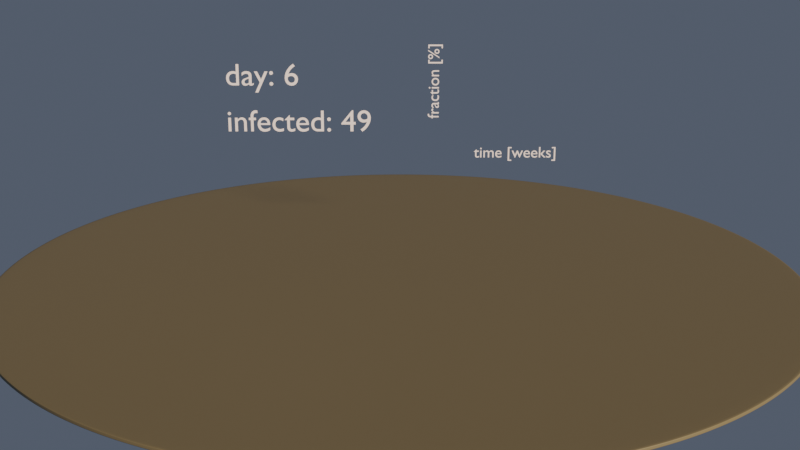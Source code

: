 # Source: virus.blend  (saved by Blender 2.82.7; exported with 4.5.12 LTS)
import bpy
from mathutils import Matrix  # noqa: F401  (used for matrix-valued properties, if any)

bpy.ops.wm.read_factory_settings(use_empty=True)
scene = bpy.context.scene
scene.name = 'Scene'

# ---- collections
col_environement = bpy.data.collections.new('Environement'); scene.collection.children.link(col_environement)
col_collection = bpy.data.collections.new('Collection'); scene.collection.children.link(col_collection)
col_object_stash = bpy.data.collections.new('object_stash'); scene.collection.children.link(col_object_stash)
col_factories = bpy.data.collections.new('factories'); scene.collection.children.link(col_factories)
col_stores = bpy.data.collections.new('stores'); scene.collection.children.link(col_stores)
col_houses = bpy.data.collections.new('houses'); scene.collection.children.link(col_houses)
col_marbles = bpy.data.collections.new('marbles'); scene.collection.children.link(col_marbles)
col_figure = bpy.data.collections.new('figure'); scene.collection.children.link(col_figure)

# ---- materials (node trees are filled in below, after node groups)
mat_material_001 = bpy.data.materials.new('Material.001')
mat_material_001.use_transparent_shadow = False
mat_beton = bpy.data.materials.new('Beton')
mat_beton.use_transparent_shadow = False
mat_material_004 = bpy.data.materials.new('Material.004')
mat_material_004.use_transparent_shadow = False
mat_brick = bpy.data.materials.new('Brick')
mat_brick.use_transparent_shadow = False
mat_roof = bpy.data.materials.new('roof')
mat_roof.use_transparent_shadow = False
mat_marble = bpy.data.materials.new('marble')
mat_marble.use_transparent_shadow = False
mat_beton_001 = bpy.data.materials.new('Beton.001')
mat_beton_001.use_transparent_shadow = False
mat_material_002 = bpy.data.materials.new('Material.002')
mat_material_002.use_transparent_shadow = False
mat_material_003 = bpy.data.materials.new('Material.003')
mat_material_003.use_transparent_shadow = False
mat_roof_001 = bpy.data.materials.new('roof.001')
mat_roof_001.use_transparent_shadow = False
mat_material = bpy.data.materials.new('Material')
mat_material.use_transparent_shadow = False

# ---- material node trees
mat_material_001.use_nodes = True; mat_material_001.node_tree.nodes.clear()
_N = mat_material_001.node_tree.nodes; _L = mat_material_001.node_tree.links
n0 = _N.new('ShaderNodeOutputMaterial'); n0.name = 'Material Output'; n0.location = (300, 300)
n1 = _N.new('ShaderNodeBsdfPrincipled'); n1.name = 'Principled BSDF'; n1.location = (10, 300)
n1.distribution = 'GGX'
n1.subsurface_method = 'BURLEY'
n1.inputs[0].default_value = (0.1807, 0.149, 0.07445, 1.0)
n1.inputs[3].default_value = 1.45
n1.inputs[27].default_value = (0.0, 0.0, 0.0, 1.0)
n1.inputs[28].default_value = 1.0
_L.new(n1.outputs[0], n0.inputs[0])
n0.is_active_output = True
mat_beton.use_nodes = True; mat_beton.node_tree.nodes.clear()
_N = mat_beton.node_tree.nodes; _L = mat_beton.node_tree.links
n0 = _N.new('ShaderNodeOutputMaterial'); n0.name = 'Material Output'; n0.location = (300, 300)
n1 = _N.new('ShaderNodeBsdfPrincipled'); n1.name = 'Principled BSDF'; n1.location = (10, 300)
n1.distribution = 'GGX'
n1.subsurface_method = 'BURLEY'
n1.inputs[0].default_value = (0.4705, 0.4705, 0.4705, 1.0)
n1.inputs[3].default_value = 1.45
n1.inputs[27].default_value = (0.0, 0.0, 0.0, 1.0)
n1.inputs[28].default_value = 1.0
_L.new(n1.outputs[0], n0.inputs[0])
n0.is_active_output = True
mat_material_004.use_nodes = True; mat_material_004.node_tree.nodes.clear()
_N = mat_material_004.node_tree.nodes; _L = mat_material_004.node_tree.links
n0 = _N.new('ShaderNodeOutputMaterial'); n0.name = 'Material Output'; n0.location = (300, 300)
n1 = _N.new('ShaderNodeBsdfPrincipled'); n1.name = 'Principled BSDF'; n1.location = (10, 300)
n1.distribution = 'GGX'
n1.subsurface_method = 'BURLEY'
n1.inputs[0].default_value = (0.6344, 0.6344, 0.6344, 1.0)
n1.inputs[3].default_value = 1.45
n1.inputs[27].default_value = (0.3844, 0.3237, 0.2494, 1.0)
n1.inputs[28].default_value = 1.0
_L.new(n1.outputs[0], n0.inputs[0])
n0.is_active_output = True
mat_brick.use_nodes = True; mat_brick.node_tree.nodes.clear()
_N = mat_brick.node_tree.nodes; _L = mat_brick.node_tree.links
n0 = _N.new('ShaderNodeOutputMaterial'); n0.name = 'Material Output'; n0.location = (300, 300)
n1 = _N.new('ShaderNodeBsdfPrincipled'); n1.name = 'Principled BSDF'; n1.location = (10, 300)
n1.distribution = 'GGX'
n1.subsurface_method = 'BURLEY'
n1.inputs[0].default_value = (0.2786, 0.06242, 0.03382, 1.0)
n1.inputs[3].default_value = 1.45
n1.inputs[27].default_value = (0.0, 0.0, 0.0, 1.0)
n1.inputs[28].default_value = 1.0
_L.new(n1.outputs[0], n0.inputs[0])
n0.is_active_output = True
mat_roof.use_nodes = True; mat_roof.node_tree.nodes.clear()
_N = mat_roof.node_tree.nodes; _L = mat_roof.node_tree.links
n0 = _N.new('ShaderNodeOutputMaterial'); n0.name = 'Material Output'; n0.location = (300, 300)
n1 = _N.new('ShaderNodeBsdfPrincipled'); n1.name = 'Principled BSDF'; n1.location = (10, 300)
n1.distribution = 'GGX'
n1.subsurface_method = 'BURLEY'
n1.inputs[0].default_value = (0.03421, 0.1329, 0.08026, 1.0)
n1.inputs[3].default_value = 1.45
n1.inputs[27].default_value = (0.0, 0.0, 0.0, 1.0)
n1.inputs[28].default_value = 1.0
_L.new(n1.outputs[0], n0.inputs[0])
n0.is_active_output = True
mat_marble.use_nodes = True; mat_marble.node_tree.nodes.clear()
_N = mat_marble.node_tree.nodes; _L = mat_marble.node_tree.links
n0 = _N.new('ShaderNodeMixShader'); n0.name = 'Mix Shader'; n0.location = (101, 294)
n0.inputs[0].default_value = 0.0
n1 = _N.new('ShaderNodeBsdfPrincipled'); n1.name = 'Principled BSDF'; n1.location = (-475, 327)
n1.distribution = 'GGX'
n1.subsurface_method = 'BURLEY'
n1.inputs[0].default_value = (0.8, 0.6324, 0.0, 1.0)
n1.inputs[3].default_value = 1.45
n1.inputs[27].default_value = (0.0, 0.0, 0.0, 1.0)
n1.inputs[28].default_value = 1.0
n2 = _N.new('ShaderNodeBsdfPrincipled'); n2.name = 'Principled BSDF.001'; n2.location = (-206, 211)
n2.distribution = 'GGX'
n2.subsurface_method = 'BURLEY'
n2.inputs[0].default_value = (0.8, 0.002377, 0.0, 1.0)
n2.inputs[3].default_value = 1.45
n2.inputs[27].default_value = (0.0, 0.0, 0.0, 1.0)
n2.inputs[28].default_value = 1.0
n3 = _N.new('ShaderNodeOutputMaterial'); n3.name = 'Material Output'; n3.location = (657, 320)
n4 = _N.new('ShaderNodeMixShader'); n4.name = 'Mix Shader.001'; n4.location = (402, 312)
n4.inputs[0].default_value = 0.0
n5 = _N.new('ShaderNodeBsdfPrincipled'); n5.name = 'Principled BSDF.002'; n5.location = (71, 120)
n5.distribution = 'GGX'
n5.subsurface_method = 'BURLEY'
n5.inputs[0].default_value = (0.004766, 0.02154, 0.8, 1.0)
n5.inputs[3].default_value = 1.45
n5.inputs[27].default_value = (0.0, 0.0, 0.0, 1.0)
n5.inputs[28].default_value = 1.0
_L.new(n1.outputs[0], n0.inputs[1])
_L.new(n0.outputs[0], n4.inputs[1])
_L.new(n2.outputs[0], n0.inputs[2])
_L.new(n4.outputs[0], n3.inputs[0])
_L.new(n5.outputs[0], n4.inputs[2])
n3.is_active_output = True
mat_beton_001.use_nodes = True; mat_beton_001.node_tree.nodes.clear()
_N = mat_beton_001.node_tree.nodes; _L = mat_beton_001.node_tree.links
n0 = _N.new('ShaderNodeOutputMaterial'); n0.name = 'Material Output'; n0.location = (300, 300)
n1 = _N.new('ShaderNodeBsdfPrincipled'); n1.name = 'Principled BSDF'; n1.location = (10, 300)
n1.distribution = 'GGX'
n1.subsurface_method = 'BURLEY'
n1.inputs[0].default_value = (0.4705, 0.4705, 0.4705, 1.0)
n1.inputs[3].default_value = 1.45
n1.inputs[27].default_value = (0.0, 0.0, 0.0, 1.0)
n1.inputs[28].default_value = 1.0
_L.new(n1.outputs[0], n0.inputs[0])
n0.is_active_output = True
mat_material_002.use_nodes = True; mat_material_002.node_tree.nodes.clear()
_N = mat_material_002.node_tree.nodes; _L = mat_material_002.node_tree.links
n0 = _N.new('ShaderNodeOutputMaterial'); n0.name = 'Material Output'; n0.location = (300, 300)
n1 = _N.new('ShaderNodeBsdfPrincipled'); n1.name = 'Principled BSDF'; n1.location = (10, 300)
n1.distribution = 'GGX'
n1.subsurface_method = 'BURLEY'
n1.inputs[0].default_value = (0.06972, 0.0993, 0.1697, 1.0)
n1.inputs[2].default_value = 0.0
n1.inputs[3].default_value = 1.45
n1.inputs[27].default_value = (0.0, 0.0, 0.0, 1.0)
n1.inputs[28].default_value = 1.0
_L.new(n1.outputs[0], n0.inputs[0])
n0.is_active_output = True
mat_material_003.use_nodes = True; mat_material_003.node_tree.nodes.clear()
_N = mat_material_003.node_tree.nodes; _L = mat_material_003.node_tree.links
n0 = _N.new('ShaderNodeOutputMaterial'); n0.name = 'Material Output'; n0.location = (300, 300)
n1 = _N.new('ShaderNodeBsdfPrincipled'); n1.name = 'Principled BSDF'; n1.location = (10, 300)
n1.distribution = 'GGX'
n1.subsurface_method = 'BURLEY'
n1.inputs[3].default_value = 1.45
n1.inputs[27].default_value = (0.5312, 0.5312, 0.5312, 1.0)
n1.inputs[28].default_value = 1.0
_L.new(n1.outputs[0], n0.inputs[0])
n0.is_active_output = True
mat_roof_001.use_nodes = True; mat_roof_001.node_tree.nodes.clear()
_N = mat_roof_001.node_tree.nodes; _L = mat_roof_001.node_tree.links
n0 = _N.new('ShaderNodeOutputMaterial'); n0.name = 'Material Output'; n0.location = (300, 300)
n1 = _N.new('ShaderNodeBsdfPrincipled'); n1.name = 'Principled BSDF'; n1.location = (10, 300)
n1.distribution = 'GGX'
n1.subsurface_method = 'BURLEY'
n1.inputs[0].default_value = (0.6422, 0.2051, 0.01186, 1.0)
n1.inputs[3].default_value = 1.45
n1.inputs[27].default_value = (0.0, 0.0, 0.0, 1.0)
n1.inputs[28].default_value = 1.0
_L.new(n1.outputs[0], n0.inputs[0])
n0.is_active_output = True
mat_material.use_nodes = True; mat_material.node_tree.nodes.clear()
_N = mat_material.node_tree.nodes; _L = mat_material.node_tree.links
n0 = _N.new('ShaderNodeOutputMaterial'); n0.name = 'Material Output'; n0.location = (300, 300)
n1 = _N.new('ShaderNodeBsdfPrincipled'); n1.name = 'Principled BSDF'; n1.location = (10, 300)
n1.distribution = 'GGX'
n1.subsurface_method = 'BURLEY'
n1.inputs[0].default_value = (0.8, 0.02953, 0.02423, 1.0)
n1.inputs[2].default_value = 0.0
n1.inputs[3].default_value = 1.45
n1.inputs[27].default_value = (0.3032, 0.01366, 0.0114, 1.0)
n1.inputs[28].default_value = 1.0
_L.new(n1.outputs[0], n0.inputs[0])
n0.is_active_output = True

# ---- world
world_world = bpy.data.worlds.new('World'); scene.world = world_world
world_world.use_nodes = True; world_world.node_tree.nodes.clear()
_N = world_world.node_tree.nodes; _L = world_world.node_tree.links
n0 = _N.new('ShaderNodeOutputWorld'); n0.name = 'World Output'; n0.location = (300, 300)
n1 = _N.new('ShaderNodeBackground'); n1.name = 'Background'; n1.location = (10, 300)
n1.inputs[0].default_value = (0.06909, 0.08592, 0.1178, 1.0)
_L.new(n1.outputs[0], n0.inputs[0])
n0.is_active_output = True
world_world.color = (0.05088, 0.05088, 0.05088)
world_world.use_sun_shadow = False
world_world.sun_shadow_jitter_overblur = 0.0

# ---- cameras
cam_camera = bpy.data.cameras.new('Camera')
cam_camera.lens = 49.0
cam_camera.ortho_scale = 7.314

# ---- lights
light_light = bpy.data.lights.new('Light', 'SUN')
light_light.color = (1.0, 0.7745, 0.6366)
light_light.transmission_factor = 0.0
light_light.angle = 0.08727
light_light.energy = 5.0
light_light.shadow_soft_size = 0.1
light_light.shadow_cascade_max_distance = 1000.0

# ---- meshes
me_circle_005 = bpy.data.meshes.new('Circle.005')
me_circle_005.from_pydata([(-5.822e-05, 79.46, 0.0), (-7.788, 79.08, 0.0), (-15.5, 77.93, 0.0), (-23.07, 76.04, 0.0), (-30.41, 73.41, 0.0), (-37.46, 70.08, 0.0), (-44.14, 66.07, 0.0), (-50.41, 61.42, 0.0), (-56.19, 56.19, 0.0), (-61.42, 50.41, 0.0), (-66.07, 44.14, 0.0), (-70.08, 37.46, 0.0), (-73.41, 30.41, 0.0), (-76.04, 23.07, 0.0), (-77.93, 15.5, 0.0), (-79.08, 7.788, 0.0), (-79.46, -1.581e-05, 0.0), (-79.08, -7.788, 0.0), (-77.93, -15.5, 0.0), (-76.04, -23.07, 0.0), (-73.41, -30.41, 0.0), (-70.08, -37.46, 0.0), (-66.07, -44.14, 0.0), (-61.42, -50.41, 0.0), (-56.19, -56.19, 0.0), (-50.41, -61.42, 0.0), (-44.14, -66.07, 0.0), (-37.46, -70.08, 0.0), (-30.41, -73.41, 0.0), (-23.07, -76.04, 0.0), (-15.5, -77.93, 0.0), (-7.788, -79.08, 0.0), (6.32e-06, -79.46, 0.0), (7.788, -79.08, 0.0), (15.5, -77.93, 0.0), (23.07, -76.04, 0.0), (30.41, -73.41, 0.0), (37.46, -70.08, 0.0), (44.14, -66.07, 0.0), (50.41, -61.42, 0.0), (56.19, -56.19, 0.0), (61.42, -50.41, 0.0), (66.07, -44.14, 0.0), (70.08, -37.46, 0.0), (73.41, -30.41, 0.0), (76.04, -23.07, 0.0), (77.93, -15.5, 0.0), (79.08, -7.788, 0.0), (79.46, -3.97e-05, 0.0), (79.08, 7.788, 0.0), (77.93, 15.5, 0.0), (76.04, 23.07, 0.0), (73.41, 30.41, 0.0), (70.08, 37.46, 0.0), (66.07, 44.14, 0.0), (61.42, 50.41, 0.0), (56.19, 56.19, 0.0), (50.41, 61.42, 0.0), (44.14, 66.07, 0.0), (37.46, 70.08, 0.0), (30.41, 73.41, 0.0), (23.07, 76.04, 0.0), (15.5, 77.93, 0.0), (7.789, 79.08, 0.0), (-5.765e-05, 80.0, -1.47), (-7.841, 79.61, -1.47), (-15.61, 78.46, -1.47), (-23.22, 76.56, -1.47), (-30.61, 73.91, -1.47), (-37.71, 70.55, -1.47), (-44.45, 66.52, -1.47), (-50.75, 61.84, -1.47), (-56.57, 56.57, -1.47), (-61.84, 50.75, -1.47), (-66.52, 44.45, -1.47), (-70.55, 37.71, -1.47), (-73.91, 30.61, -1.47), (-76.56, 23.22, -1.47), (-78.46, 15.61, -1.47), (-79.61, 7.841, -1.47), (-80.0, -1.589e-05, -1.47), (-79.61, -7.841, -1.47), (-78.46, -15.61, -1.47), (-76.56, -23.22, -1.47), (-73.91, -30.61, -1.47), (-70.55, -37.71, -1.47), (-66.52, -44.45, -1.47), (-61.84, -50.75, -1.47), (-56.57, -56.57, -1.47), (-50.75, -61.84, -1.47), (-44.45, -66.52, -1.47), (-37.71, -70.55, -1.47), (-30.61, -73.91, -1.47), (-23.22, -76.56, -1.47), (-15.61, -78.46, -1.47), (-7.841, -79.61, -1.47), (6.569e-06, -80.0, -1.47), (7.841, -79.61, -1.47), (15.61, -78.46, -1.47), (23.22, -76.56, -1.47), (30.61, -73.91, -1.47), (37.71, -70.55, -1.47), (44.45, -66.52, -1.47), (50.75, -61.84, -1.47), (56.57, -56.57, -1.47), (61.84, -50.75, -1.47), (66.52, -44.45, -1.47), (70.55, -37.71, -1.47), (73.91, -30.61, -1.47), (76.56, -23.22, -1.47), (78.46, -15.61, -1.47), (79.61, -7.841, -1.47), (80.0, -4.005e-05, -1.47), (79.61, 7.841, -1.47), (78.46, 15.61, -1.47), (76.56, 23.22, -1.47), (73.91, 30.61, -1.47), (70.55, 37.71, -1.47), (66.52, 44.45, -1.47), (61.84, 50.75, -1.47), (56.57, 56.57, -1.47), (50.75, 61.84, -1.47), (44.45, 66.52, -1.47), (37.71, 70.55, -1.47), (30.61, 73.91, -1.47), (23.22, 76.56, -1.47), (15.61, 78.46, -1.47), (7.842, 79.61, -1.47), (-5.765e-05, 80.0, -0.2757), (7.842, 79.61, -0.2757), (44.45, -66.52, -0.2757), (37.71, -70.55, -0.2757), (-73.91, 30.61, -0.2757), (-70.55, 37.71, -0.2757), (50.75, -61.84, -0.2757), (-76.56, 23.22, -0.2757), (56.57, -56.57, -0.2757), (-78.46, 15.61, -0.2757), (61.84, -50.75, -0.2757), (-79.61, 7.841, -0.2757), (66.52, -44.45, -0.2757), (-80.0, -1.589e-05, -0.2757), (70.55, -37.71, -0.2757), (-79.61, -7.841, -0.2757), (73.91, -30.61, -0.2757), (-78.46, -15.61, -0.2757), (76.56, -23.22, -0.2757), (-76.56, -23.22, -0.2757), (78.46, -15.61, -0.2757), (-73.91, -30.61, -0.2757), (79.61, -7.841, -0.2757), (-70.55, -37.71, -0.2757), (80.0, -4.005e-05, -0.2757), (-66.52, -44.45, -0.2757), (79.61, 7.841, -0.2757), (-61.84, -50.75, -0.2757), (78.46, 15.61, -0.2757), (-56.57, -56.57, -0.2757), (76.56, 23.22, -0.2757), (-50.75, -61.84, -0.2757), (73.91, 30.61, -0.2757), (-44.45, -66.52, -0.2757), (70.55, 37.71, -0.2757), (-37.71, -70.55, -0.2757), (-7.841, 79.61, -0.2757), (66.52, 44.45, -0.2757), (-30.61, -73.91, -0.2757), (-15.61, 78.46, -0.2757), (61.84, 50.75, -0.2757), (-23.22, -76.56, -0.2757), (-23.22, 76.56, -0.2757), (56.57, 56.57, -0.2757), (-15.61, -78.46, -0.2757), (-30.61, 73.91, -0.2757), (50.75, 61.84, -0.2757), (-7.841, -79.61, -0.2757), (-37.71, 70.55, -0.2757), (44.45, 66.52, -0.2757), (6.569e-06, -80.0, -0.2757), (-44.45, 66.52, -0.2757), (37.71, 70.55, -0.2757), (7.841, -79.61, -0.2757), (-50.75, 61.84, -0.2757), (30.61, 73.91, -0.2757), (15.61, -78.46, -0.2757), (-56.57, 56.57, -0.2757), (23.22, 76.56, -0.2757), (23.22, -76.56, -0.2757), (-61.84, 50.75, -0.2757), (15.61, 78.46, -0.2757), (30.61, -73.91, -0.2757), (-66.52, 44.45, -0.2757), (-5.765e-05, 80.0, -1.263), (44.45, -66.52, -1.263), (-73.91, 30.61, -1.263), (50.75, -61.84, -1.263), (-76.56, 23.22, -1.263), (56.57, -56.57, -1.263), (-78.46, 15.61, -1.263), (61.84, -50.75, -1.263), (-79.61, 7.841, -1.263), (66.52, -44.45, -1.263), (-80.0, -1.589e-05, -1.263), (70.55, -37.71, -1.263), (-79.61, -7.841, -1.263), (73.91, -30.61, -1.263), (-78.46, -15.61, -1.263), (76.56, -23.22, -1.263), (-76.56, -23.22, -1.263), (78.46, -15.61, -1.263), (-73.91, -30.61, -1.263), (79.61, -7.841, -1.263), (-70.55, -37.71, -1.263), (80.0, -4.005e-05, -1.263), (-66.52, -44.45, -1.263), (79.61, 7.841, -1.263), (-61.84, -50.75, -1.263), (78.46, 15.61, -1.263), (-56.57, -56.57, -1.263), (76.56, 23.22, -1.263), (-50.75, -61.84, -1.263), (73.91, 30.61, -1.263), (-44.45, -66.52, -1.263), (70.55, 37.71, -1.263), (-37.71, -70.55, -1.263), (-7.841, 79.61, -1.263), (66.52, 44.45, -1.263), (-30.61, -73.91, -1.263), (-15.61, 78.46, -1.263), (61.84, 50.75, -1.263), (-23.22, -76.56, -1.263), (-23.22, 76.56, -1.263), (56.57, 56.57, -1.263), (-15.61, -78.46, -1.263), (-30.61, 73.91, -1.263), (50.75, 61.84, -1.263), (-7.841, -79.61, -1.263), (-37.71, 70.55, -1.263), (44.45, 66.52, -1.263), (6.569e-06, -80.0, -1.263), (-44.45, 66.52, -1.263), (37.71, 70.55, -1.263), (7.841, -79.61, -1.263), (-50.75, 61.84, -1.263), (30.61, 73.91, -1.263), (15.61, -78.46, -1.263), (-56.57, 56.57, -1.263), (23.22, 76.56, -1.263), (23.22, -76.56, -1.263), (-61.84, 50.75, -1.263), (15.61, 78.46, -1.263), (30.61, -73.91, -1.263), (-66.52, 44.45, -1.263), (7.842, 79.61, -1.263), (37.71, -70.55, -1.263), (-70.55, 37.71, -1.263), (-7.841, 79.61, 0.0), (-5.765e-05, 80.0, 0.0), (-15.61, 78.46, 0.0), (-23.22, 76.56, 0.0), (-30.61, 73.91, 0.0), (-37.71, 70.55, 0.0), (-44.45, 66.52, 0.0), (-50.75, 61.84, 0.0), (-56.57, 56.57, 0.0), (-61.84, 50.75, 0.0), (-66.52, 44.45, 0.0), (-70.55, 37.71, 0.0), (-73.91, 30.61, 0.0), (-76.56, 23.22, 0.0), (-78.46, 15.61, 0.0), (-79.61, 7.841, 0.0), (-80.0, -1.589e-05, 0.0), (-79.61, -7.841, 0.0), (-78.46, -15.61, 0.0), (-76.56, -23.22, 0.0), (-73.91, -30.61, 0.0), (-70.55, -37.71, 0.0), (-66.52, -44.45, 0.0), (-61.84, -50.75, 0.0), (-56.57, -56.57, 0.0), (-50.75, -61.84, 0.0), (-44.45, -66.52, 0.0), (-37.71, -70.55, 0.0), (-30.61, -73.91, 0.0), (-23.22, -76.56, 0.0), (-15.61, -78.46, 0.0), (-7.841, -79.61, 0.0), (6.569e-06, -80.0, 0.0), (7.841, -79.61, 0.0), (15.61, -78.46, 0.0), (23.22, -76.56, 0.0), (30.61, -73.91, 0.0), (37.71, -70.55, 0.0), (44.45, -66.52, 0.0), (50.75, -61.84, 0.0), (56.57, -56.57, 0.0), (61.84, -50.75, 0.0), (66.52, -44.45, 0.0), (70.55, -37.71, 0.0), (73.91, -30.61, 0.0), (76.56, -23.22, 0.0), (78.46, -15.61, 0.0), (79.61, -7.841, 0.0), (80.0, -4.005e-05, 0.0), (79.61, 7.841, 0.0), (78.46, 15.61, 0.0), (76.56, 23.22, 0.0), (73.91, 30.61, 0.0), (70.55, 37.71, 0.0), (66.52, 44.45, 0.0), (61.84, 50.75, 0.0), (56.57, 56.57, 0.0), (50.75, 61.84, 0.0), (44.45, 66.52, 0.0), (37.71, 70.55, 0.0), (30.61, 73.91, 0.0), (23.22, 76.56, 0.0), (15.61, 78.46, 0.0), (7.842, 79.61, 0.0)], [], [(0, 63, 62, 61, 60, 59, 58, 57, 56, 55, 54, 53, 52, 51, 50, 49, 48, 47, 46, 45, 44, 43, 42, 41, 40, 39, 38, 37, 36, 35, 34, 33, 32, 31, 30, 29, 28, 27, 26, 25, 24, 23, 22, 21, 20, 19, 18, 17, 16, 15, 14, 13, 12, 11, 10, 9, 8, 7, 6, 5, 4, 3, 2, 1), (64, 65, 66, 67, 68, 69, 70, 71, 72, 73, 74, 75, 76, 77, 78, 79, 80, 81, 82, 83, 84, 85, 86, 87, 88, 89, 90, 91, 92, 93, 94, 95, 96, 97, 98, 99, 100, 101, 102, 103, 104, 105, 106, 107, 108, 109, 110, 111, 112, 113, 114, 115, 116, 117, 118, 119, 120, 121, 122, 123, 124, 125, 126, 127), (253, 192, 64, 127), (254, 193, 102, 101), (255, 194, 76, 75), (193, 195, 103, 102), (194, 196, 77, 76), (195, 197, 104, 103), (196, 198, 78, 77), (197, 199, 105, 104), (198, 200, 79, 78), (199, 201, 106, 105), (200, 202, 80, 79), (201, 203, 107, 106), (202, 204, 81, 80), (203, 205, 108, 107), (204, 206, 82, 81), (205, 207, 109, 108), (206, 208, 83, 82), (207, 209, 110, 109), (208, 210, 84, 83), (209, 211, 111, 110), (210, 212, 85, 84), (211, 213, 112, 111), (212, 214, 86, 85), (213, 215, 113, 112), (214, 216, 87, 86), (215, 217, 114, 113), (216, 218, 88, 87), (217, 219, 115, 114), (218, 220, 89, 88), (219, 221, 116, 115), (220, 222, 90, 89), (221, 223, 117, 116), (222, 224, 91, 90), (192, 225, 65, 64), (223, 226, 118, 117), (224, 227, 92, 91), (225, 228, 66, 65), (226, 229, 119, 118), (227, 230, 93, 92), (228, 231, 67, 66), (229, 232, 120, 119), (230, 233, 94, 93), (231, 234, 68, 67), (232, 235, 121, 120), (233, 236, 95, 94), (234, 237, 69, 68), (235, 238, 122, 121), (236, 239, 96, 95), (237, 240, 70, 69), (238, 241, 123, 122), (239, 242, 97, 96), (240, 243, 71, 70), (241, 244, 124, 123), (242, 245, 98, 97), (243, 246, 72, 71), (244, 247, 125, 124), (245, 248, 99, 98), (246, 249, 73, 72), (247, 250, 126, 125), (248, 251, 100, 99), (249, 252, 74, 73), (250, 253, 127, 126), (251, 254, 101, 100), (252, 255, 75, 74), (266, 267, 133, 191), (292, 293, 131, 190), (318, 319, 129, 189), (265, 266, 191, 188), (291, 292, 190, 187), (317, 318, 189, 186), (264, 265, 188, 185), (290, 291, 187, 184), (316, 317, 186, 183), (263, 264, 185, 182), (289, 290, 184, 181), (315, 316, 183, 180), (262, 263, 182, 179), (288, 289, 181, 178), (314, 315, 180, 177), (261, 262, 179, 176), (287, 288, 178, 175), (313, 314, 177, 174), (260, 261, 176, 173), (286, 287, 175, 172), (312, 313, 174, 171), (259, 260, 173, 170), (285, 286, 172, 169), (311, 312, 171, 168), (258, 259, 170, 167), (284, 285, 169, 166), (310, 311, 168, 165), (256, 258, 167, 164), (283, 284, 166, 163), (309, 310, 165, 162), (257, 256, 164, 128), (282, 283, 163, 161), (308, 309, 162, 160), (281, 282, 161, 159), (307, 308, 160, 158), (280, 281, 159, 157), (306, 307, 158, 156), (279, 280, 157, 155), (305, 306, 156, 154), (278, 279, 155, 153), (304, 305, 154, 152), (277, 278, 153, 151), (303, 304, 152, 150), (276, 277, 151, 149), (302, 303, 150, 148), (275, 276, 149, 147), (301, 302, 148, 146), (274, 275, 147, 145), (300, 301, 146, 144), (273, 274, 145, 143), (299, 300, 144, 142), (272, 273, 143, 141), (298, 299, 142, 140), (271, 272, 141, 139), (297, 298, 140, 138), (270, 271, 139, 137), (296, 297, 138, 136), (269, 270, 137, 135), (295, 296, 136, 134), (268, 269, 135, 132), (294, 295, 134, 130), (267, 268, 132, 133), (293, 294, 130, 131), (319, 257, 128, 129), (191, 133, 255, 252), (190, 131, 254, 251), (189, 129, 253, 250), (188, 191, 252, 249), (187, 190, 251, 248), (186, 189, 250, 247), (185, 188, 249, 246), (184, 187, 248, 245), (183, 186, 247, 244), (182, 185, 246, 243), (181, 184, 245, 242), (180, 183, 244, 241), (179, 182, 243, 240), (178, 181, 242, 239), (177, 180, 241, 238), (176, 179, 240, 237), (175, 178, 239, 236), (174, 177, 238, 235), (173, 176, 237, 234), (172, 175, 236, 233), (171, 174, 235, 232), (170, 173, 234, 231), (169, 172, 233, 230), (168, 171, 232, 229), (167, 170, 231, 228), (166, 169, 230, 227), (165, 168, 229, 226), (164, 167, 228, 225), (163, 166, 227, 224), (162, 165, 226, 223), (128, 164, 225, 192), (161, 163, 224, 222), (160, 162, 223, 221), (159, 161, 222, 220), (158, 160, 221, 219), (157, 159, 220, 218), (156, 158, 219, 217), (155, 157, 218, 216), (154, 156, 217, 215), (153, 155, 216, 214), (152, 154, 215, 213), (151, 153, 214, 212), (150, 152, 213, 211), (149, 151, 212, 210), (148, 150, 211, 209), (147, 149, 210, 208), (146, 148, 209, 207), (145, 147, 208, 206), (144, 146, 207, 205), (143, 145, 206, 204), (142, 144, 205, 203), (141, 143, 204, 202), (140, 142, 203, 201), (139, 141, 202, 200), (138, 140, 201, 199), (137, 139, 200, 198), (136, 138, 199, 197), (135, 137, 198, 196), (134, 136, 197, 195), (132, 135, 196, 194), (130, 134, 195, 193), (133, 132, 194, 255), (131, 130, 193, 254), (129, 128, 192, 253), (0, 1, 256, 257), (1, 2, 258, 256), (2, 3, 259, 258), (3, 4, 260, 259), (4, 5, 261, 260), (5, 6, 262, 261), (6, 7, 263, 262), (7, 8, 264, 263), (8, 9, 265, 264), (9, 10, 266, 265), (10, 11, 267, 266), (11, 12, 268, 267), (12, 13, 269, 268), (13, 14, 270, 269), (14, 15, 271, 270), (15, 16, 272, 271), (16, 17, 273, 272), (17, 18, 274, 273), (18, 19, 275, 274), (19, 20, 276, 275), (20, 21, 277, 276), (21, 22, 278, 277), (22, 23, 279, 278), (23, 24, 280, 279), (24, 25, 281, 280), (25, 26, 282, 281), (26, 27, 283, 282), (27, 28, 284, 283), (28, 29, 285, 284), (29, 30, 286, 285), (30, 31, 287, 286), (31, 32, 288, 287), (32, 33, 289, 288), (33, 34, 290, 289), (34, 35, 291, 290), (35, 36, 292, 291), (36, 37, 293, 292), (37, 38, 294, 293), (38, 39, 295, 294), (39, 40, 296, 295), (40, 41, 297, 296), (41, 42, 298, 297), (42, 43, 299, 298), (43, 44, 300, 299), (44, 45, 301, 300), (45, 46, 302, 301), (46, 47, 303, 302), (47, 48, 304, 303), (48, 49, 305, 304), (49, 50, 306, 305), (50, 51, 307, 306), (51, 52, 308, 307), (52, 53, 309, 308), (53, 54, 310, 309), (54, 55, 311, 310), (55, 56, 312, 311), (56, 57, 313, 312), (57, 58, 314, 313), (58, 59, 315, 314), (59, 60, 316, 315), (60, 61, 317, 316), (61, 62, 318, 317), (62, 63, 319, 318), (63, 0, 257, 319)])
me_circle_005.polygons.foreach_set('use_smooth', [True] * 258)
_uv = me_circle_005.uv_layers.new(name='UVMap')
_uv.uv.foreach_set('vector', [0.5, 0.9966, 0.5487, 0.9942, 0.5969, 0.9871, 0.6442, 0.9752, 0.69, 0.9588, 0.7341, 0.938, 0.7759, 0.9129, 0.8151, 0.8839, 0.8512, 0.8512, 0.8839, 0.815, 0.9129, 0.7759, 0.938, 0.7341, 0.9588, 0.69, 0.9752, 0.6442, 0.9871, 0.5969, 0.9942, 0.5487, 0.9966, 0.5, 0.9942, 0.4513, 0.9871, 0.4031, 0.9752, 0.3558, 0.9588, 0.31, 0.938, 0.2659, 0.9129, 0.2241, 0.8839, 0.185, 0.8512, 0.1488, 0.8151, 0.1161, 0.7759, 0.08708, 0.7341, 0.06202, 0.69, 0.04119, 0.6442, 0.02477, 0.5969, 0.01293, 0.5487, 0.005775, 0.5, 0.003384, 0.4513, 0.005775, 0.4031, 0.01293, 0.3558, 0.02477, 0.31, 0.04119, 0.2659, 0.06202, 0.2241, 0.08708, 0.185, 0.1161, 0.1488, 0.1488, 0.1161, 0.185, 0.08708, 0.2241, 0.06202, 0.2659, 0.04119, 0.31, 0.02477, 0.3558, 0.01293, 0.4031, 0.005775, 0.4513, 0.003384, 0.5, 0.005775, 0.5487, 0.01293, 0.5969, 0.02477, 0.6442, 0.04119, 0.69, 0.06202, 0.7341, 0.08708, 0.7759, 0.1161, 0.815, 0.1488, 0.8512, 0.185, 0.8839, 0.2241, 0.9129, 0.2659, 0.938, 0.31, 0.9588, 0.3558, 0.9752, 0.4031, 0.9871, 0.4513, 0.9942, 0.5, 1.0, 0.451, 0.9976, 0.4025, 0.9904, 0.3549, 0.9785, 0.3087, 0.9619, 0.2643, 0.941, 0.2222, 0.9157, 0.1828, 0.8865, 0.1464, 0.8536, 0.1135, 0.8172, 0.08427, 0.7778, 0.05904, 0.7357, 0.03806, 0.6913, 0.02153, 0.6451, 0.009607, 0.5975, 0.002408, 0.549, 0.0, 0.5, 0.002408, 0.451, 0.009607, 0.4025, 0.02153, 0.3549, 0.03806, 0.3087, 0.05904, 0.2643, 0.08427, 0.2222, 0.1135, 0.1828, 0.1464, 0.1464, 0.1828, 0.1135, 0.2222, 0.08427, 0.2643, 0.05904, 0.3087, 0.03806, 0.3549, 0.02153, 0.4025, 0.009607, 0.451, 0.002408, 0.5, 0.0, 0.549, 0.002408, 0.5975, 0.009607, 0.6451, 0.02153, 0.6913, 0.03806, 0.7357, 0.05904, 0.7778, 0.08427, 0.8172, 0.1135, 0.8536, 0.1464, 0.8865, 0.1828, 0.9157, 0.2222, 0.941, 0.2643, 0.9619, 0.3087, 0.9785, 0.3549, 0.9904, 0.4025, 0.9976, 0.451, 1.0, 0.5, 0.9976, 0.549, 0.9904, 0.5975, 0.9785, 0.6451, 0.9619, 0.6913, 0.941, 0.7357, 0.9157, 0.7778, 0.8865, 0.8172, 0.8536, 0.8536, 0.8172, 0.8865, 0.7778, 0.9157, 0.7357, 0.941, 0.6913, 0.9619, 0.6451, 0.9785, 0.5975, 0.9904, 0.549, 0.9976, 0.549, 0.9976, 0.5, 1.0, 0.5, 1.0, 0.549, 0.9976, 0.7357, 0.05904, 0.7778, 0.08427, 0.7778, 0.08427, 0.7357, 0.05904, 0.05904, 0.7357, 0.03806, 0.6913, 0.03806, 0.6913, 0.05904, 0.7357, 0.7778, 0.08427, 0.8172, 0.1135, 0.8172, 0.1135, 0.7778, 0.08427, 0.03806, 0.6913, 0.02153, 0.6451, 0.02153, 0.6451, 0.03806, 0.6913, 0.8172, 0.1135, 0.8536, 0.1464, 0.8536, 0.1464, 0.8172, 0.1135, 0.02153, 0.6451, 0.009607, 0.5975, 0.009607, 0.5975, 0.02153, 0.6451, 0.8536, 0.1464, 0.8865, 0.1828, 0.8865, 0.1828, 0.8536, 0.1464, 0.009607, 0.5975, 0.002408, 0.549, 0.002408, 0.549, 0.009607, 0.5975, 0.8865, 0.1828, 0.9157, 0.2222, 0.9157, 0.2222, 0.8865, 0.1828, 0.002408, 0.549, 0.0, 0.5, 0.0, 0.5, 0.002408, 0.549, 0.9157, 0.2222, 0.941, 0.2643, 0.941, 0.2643, 0.9157, 0.2222, 0.0, 0.5, 0.002408, 0.451, 0.002408, 0.451, 0.0, 0.5, 0.941, 0.2643, 0.9619, 0.3087, 0.9619, 0.3087, 0.941, 0.2643, 0.002408, 0.451, 0.009607, 0.4025, 0.009607, 0.4025, 0.002408, 0.451, 0.9619, 0.3087, 0.9785, 0.3549, 0.9785, 0.3549, 0.9619, 0.3087, 0.009607, 0.4025, 0.02153, 0.3549, 0.02153, 0.3549, 0.009607, 0.4025, 0.9785, 0.3549, 0.9904, 0.4025, 0.9904, 0.4025, 0.9785, 0.3549, 0.02153, 0.3549, 0.03806, 0.3087, 0.03806, 0.3087, 0.02153, 0.3549, 0.9904, 0.4025, 0.9976, 0.451, 0.9976, 0.451, 0.9904, 0.4025, 0.03806, 0.3087, 0.05904, 0.2643, 0.05904, 0.2643, 0.03806, 0.3087, 0.9976, 0.451, 1.0, 0.5, 1.0, 0.5, 0.9976, 0.451, 0.05904, 0.2643, 0.08427, 0.2222, 0.08427, 0.2222, 0.05904, 0.2643, 1.0, 0.5, 0.9976, 0.549, 0.9976, 0.549, 1.0, 0.5, 0.08427, 0.2222, 0.1135, 0.1828, 0.1135, 0.1828, 0.08427, 0.2222, 0.9976, 0.549, 0.9904, 0.5975, 0.9904, 0.5975, 0.9976, 0.549, 0.1135, 0.1828, 0.1464, 0.1464, 0.1464, 0.1464, 0.1135, 0.1828, 0.9904, 0.5975, 0.9785, 0.6451, 0.9785, 0.6451, 0.9904, 0.5975, 0.1464, 0.1464, 0.1828, 0.1135, 0.1828, 0.1135, 0.1464, 0.1464, 0.9785, 0.6451, 0.9619, 0.6913, 0.9619, 0.6913, 0.9785, 0.6451, 0.1828, 0.1135, 0.2222, 0.08427, 0.2222, 0.08427, 0.1828, 0.1135, 0.9619, 0.6913, 0.941, 0.7357, 0.941, 0.7357, 0.9619, 0.6913, 0.2222, 0.08427, 0.2643, 0.05904, 0.2643, 0.05904, 0.2222, 0.08427, 0.5, 1.0, 0.451, 0.9976, 0.451, 0.9976, 0.5, 1.0, 0.941, 0.7357, 0.9157, 0.7778, 0.9157, 0.7778, 0.941, 0.7357, 0.2643, 0.05904, 0.3087, 0.03806, 0.3087, 0.03806, 0.2643, 0.05904, 0.451, 0.9976, 0.4025, 0.9904, 0.4025, 0.9904, 0.451, 0.9976, 0.9157, 0.7778, 0.8865, 0.8172, 0.8865, 0.8172, 0.9157, 0.7778, 0.3087, 0.03806, 0.3549, 0.02153, 0.3549, 0.02153, 0.3087, 0.03806, 0.4025, 0.9904, 0.3549, 0.9785, 0.3549, 0.9785, 0.4025, 0.9904, 0.8865, 0.8172, 0.8536, 0.8536, 0.8536, 0.8536, 0.8865, 0.8172, 0.3549, 0.02153, 0.4025, 0.009607, 0.4025, 0.009607, 0.3549, 0.02153, 0.3549, 0.9785, 0.3087, 0.9619, 0.3087, 0.9619, 0.3549, 0.9785, 0.8536, 0.8536, 0.8172, 0.8865, 0.8172, 0.8865, 0.8536, 0.8536, 0.4025, 0.009607, 0.451, 0.002408, 0.451, 0.002408, 0.4025, 0.009607, 0.3087, 0.9619, 0.2643, 0.941, 0.2643, 0.941, 0.3087, 0.9619, 0.8172, 0.8865, 0.7778, 0.9157, 0.7778, 0.9157, 0.8172, 0.8865, 0.451, 0.002408, 0.5, 0.0, 0.5, 0.0, 0.451, 0.002408, 0.2643, 0.941, 0.2222, 0.9157, 0.2222, 0.9157, 0.2643, 0.941, 0.7778, 0.9157, 0.7357, 0.941, 0.7357, 0.941, 0.7778, 0.9157, 0.5, 0.0, 0.549, 0.002408, 0.549, 0.002408, 0.5, 0.0, 0.2222, 0.9157, 0.1828, 0.8865, 0.1828, 0.8865, 0.2222, 0.9157, 0.7357, 0.941, 0.6913, 0.9619, 0.6913, 0.9619, 0.7357, 0.941, 0.549, 0.002408, 0.5975, 0.009607, 0.5975, 0.009607, 0.549, 0.002408, 0.1828, 0.8865, 0.1464, 0.8536, 0.1464, 0.8536, 0.1828, 0.8865, 0.6913, 0.9619, 0.6451, 0.9785, 0.6451, 0.9785, 0.6913, 0.9619, 0.5975, 0.009607, 0.6451, 0.02153, 0.6451, 0.02153, 0.5975, 0.009607, 0.1464, 0.8536, 0.1135, 0.8172, 0.1135, 0.8172, 0.1464, 0.8536, 0.6451, 0.9785, 0.5975, 0.9904, 0.5975, 0.9904, 0.6451, 0.9785, 0.6451, 0.02153, 0.6913, 0.03806, 0.6913, 0.03806, 0.6451, 0.02153, 0.1135, 0.8172, 0.08427, 0.7778, 0.08427, 0.7778, 0.1135, 0.8172, 0.5975, 0.9904, 0.549, 0.9976, 0.549, 0.9976, 0.5975, 0.9904, 0.6913, 0.03806, 0.7357, 0.05904, 0.7357, 0.05904, 0.6913, 0.03806, 0.08427, 0.7778, 0.05904, 0.7357, 0.05904, 0.7357, 0.08427, 0.7778, 0.08427, 0.7778, 0.05904, 0.7357, 0.05904, 0.7357, 0.08427, 0.7778, 0.6913, 0.03806, 0.7357, 0.05904, 0.7357, 0.05904, 0.6913, 0.03806, 0.5975, 0.9904, 0.549, 0.9976, 0.549, 0.9976, 0.5975, 0.9904, 0.1135, 0.8172, 0.08427, 0.7778, 0.08427, 0.7778, 0.1135, 0.8172, 0.6451, 0.02153, 0.6913, 0.03806, 0.6913, 0.03806, 0.6451, 0.02153, 0.6451, 0.9785, 0.5975, 0.9904, 0.5975, 0.9904, 0.6451, 0.9785, 0.1464, 0.8536, 0.1135, 0.8172, 0.1135, 0.8172, 0.1464, 0.8536, 0.5975, 0.009607, 0.6451, 0.02153, 0.6451, 0.02153, 0.5975, 0.009607, 0.6913, 0.9619, 0.6451, 0.9785, 0.6451, 0.9785, 0.6913, 0.9619, 0.1828, 0.8865, 0.1464, 0.8536, 0.1464, 0.8536, 0.1828, 0.8865, 0.549, 0.002408, 0.5975, 0.009607, 0.5975, 0.009607, 0.549, 0.002408, 0.7357, 0.941, 0.6913, 0.9619, 0.6913, 0.9619, 0.7357, 0.941, 0.2222, 0.9157, 0.1828, 0.8865, 0.1828, 0.8865, 0.2222, 0.9157, 0.5, 0.0, 0.549, 0.002408, 0.549, 0.002408, 0.5, 0.0, 0.7778, 0.9157, 0.7357, 0.941, 0.7357, 0.941, 0.7778, 0.9157, 0.2643, 0.941, 0.2222, 0.9157, 0.2222, 0.9157, 0.2643, 0.941, 0.451, 0.002408, 0.5, 0.0, 0.5, 0.0, 0.451, 0.002408, 0.8172, 0.8865, 0.7778, 0.9157, 0.7778, 0.9157, 0.8172, 0.8865, 0.3087, 0.9619, 0.2643, 0.941, 0.2643, 0.941, 0.3087, 0.9619, 0.4025, 0.009607, 0.451, 0.002408, 0.451, 0.002408, 0.4025, 0.009607, 0.8536, 0.8536, 0.8172, 0.8865, 0.8172, 0.8865, 0.8536, 0.8536, 0.3549, 0.9785, 0.3087, 0.9619, 0.3087, 0.9619, 0.3549, 0.9785, 0.3549, 0.02153, 0.4025, 0.009607, 0.4025, 0.009607, 0.3549, 0.02153, 0.8865, 0.8172, 0.8536, 0.8536, 0.8536, 0.8536, 0.8865, 0.8172, 0.4025, 0.9904, 0.3549, 0.9785, 0.3549, 0.9785, 0.4025, 0.9904, 0.3087, 0.03806, 0.3549, 0.02153, 0.3549, 0.02153, 0.3087, 0.03806, 0.9157, 0.7778, 0.8865, 0.8172, 0.8865, 0.8172, 0.9157, 0.7778, 0.451, 0.9976, 0.4025, 0.9904, 0.4025, 0.9904, 0.451, 0.9976, 0.2643, 0.05904, 0.3087, 0.03806, 0.3087, 0.03806, 0.2643, 0.05904, 0.941, 0.7357, 0.9157, 0.7778, 0.9157, 0.7778, 0.941, 0.7357, 0.5, 1.0, 0.451, 0.9976, 0.451, 0.9976, 0.5, 1.0, 0.2222, 0.08427, 0.2643, 0.05904, 0.2643, 0.05904, 0.2222, 0.08427, 0.9619, 0.6913, 0.941, 0.7357, 0.941, 0.7357, 0.9619, 0.6913, 0.1828, 0.1135, 0.2222, 0.08427, 0.2222, 0.08427, 0.1828, 0.1135, 0.9785, 0.6451, 0.9619, 0.6913, 0.9619, 0.6913, 0.9785, 0.6451, 0.1464, 0.1464, 0.1828, 0.1135, 0.1828, 0.1135, 0.1464, 0.1464, 0.9904, 0.5975, 0.9785, 0.6451, 0.9785, 0.6451, 0.9904, 0.5975, 0.1135, 0.1828, 0.1464, 0.1464, 0.1464, 0.1464, 0.1135, 0.1828, 0.9976, 0.549, 0.9904, 0.5975, 0.9904, 0.5975, 0.9976, 0.549, 0.08427, 0.2222, 0.1135, 0.1828, 0.1135, 0.1828, 0.08427, 0.2222, 1.0, 0.5, 0.9976, 0.549, 0.9976, 0.549, 1.0, 0.5, 0.05904, 0.2643, 0.08427, 0.2222, 0.08427, 0.2222, 0.05904, 0.2643, 0.9976, 0.451, 1.0, 0.5, 1.0, 0.5, 0.9976, 0.451, 0.03806, 0.3087, 0.05904, 0.2643, 0.05904, 0.2643, 0.03806, 0.3087, 0.9904, 0.4025, 0.9976, 0.451, 0.9976, 0.451, 0.9904, 0.4025, 0.02153, 0.3549, 0.03806, 0.3087, 0.03806, 0.3087, 0.02153, 0.3549, 0.9785, 0.3549, 0.9904, 0.4025, 0.9904, 0.4025, 0.9785, 0.3549, 0.009607, 0.4025, 0.02153, 0.3549, 0.02153, 0.3549, 0.009607, 0.4025, 0.9619, 0.3087, 0.9785, 0.3549, 0.9785, 0.3549, 0.9619, 0.3087, 0.002408, 0.451, 0.009607, 0.4025, 0.009607, 0.4025, 0.002408, 0.451, 0.941, 0.2643, 0.9619, 0.3087, 0.9619, 0.3087, 0.941, 0.2643, 0.0, 0.5, 0.002408, 0.451, 0.002408, 0.451, 0.0, 0.5, 0.9157, 0.2222, 0.941, 0.2643, 0.941, 0.2643, 0.9157, 0.2222, 0.002408, 0.549, 0.0, 0.5, 0.0, 0.5, 0.002408, 0.549, 0.8865, 0.1828, 0.9157, 0.2222, 0.9157, 0.2222, 0.8865, 0.1828, 0.009607, 0.5975, 0.002408, 0.549, 0.002408, 0.549, 0.009607, 0.5975, 0.8536, 0.1464, 0.8865, 0.1828, 0.8865, 0.1828, 0.8536, 0.1464, 0.02153, 0.6451, 0.009607, 0.5975, 0.009607, 0.5975, 0.02153, 0.6451, 0.8172, 0.1135, 0.8536, 0.1464, 0.8536, 0.1464, 0.8172, 0.1135, 0.03806, 0.6913, 0.02153, 0.6451, 0.02153, 0.6451, 0.03806, 0.6913, 0.7778, 0.08427, 0.8172, 0.1135, 0.8172, 0.1135, 0.7778, 0.08427, 0.05904, 0.7357, 0.03806, 0.6913, 0.03806, 0.6913, 0.05904, 0.7357, 0.7357, 0.05904, 0.7778, 0.08427, 0.7778, 0.08427, 0.7357, 0.05904, 0.549, 0.9976, 0.5, 1.0, 0.5, 1.0, 0.549, 0.9976, 0.08427, 0.7778, 0.05904, 0.7357, 0.05904, 0.7357, 0.08427, 0.7778, 0.6913, 0.03806, 0.7357, 0.05904, 0.7357, 0.05904, 0.6913, 0.03806, 0.5975, 0.9904, 0.549, 0.9976, 0.549, 0.9976, 0.5975, 0.9904, 0.1135, 0.8172, 0.08427, 0.7778, 0.08427, 0.7778, 0.1135, 0.8172, 0.6451, 0.02153, 0.6913, 0.03806, 0.6913, 0.03806, 0.6451, 0.02153, 0.6451, 0.9785, 0.5975, 0.9904, 0.5975, 0.9904, 0.6451, 0.9785, 0.1464, 0.8536, 0.1135, 0.8172, 0.1135, 0.8172, 0.1464, 0.8536, 0.5975, 0.009607, 0.6451, 0.02153, 0.6451, 0.02153, 0.5975, 0.009607, 0.6913, 0.9619, 0.6451, 0.9785, 0.6451, 0.9785, 0.6913, 0.9619, 0.1828, 0.8865, 0.1464, 0.8536, 0.1464, 0.8536, 0.1828, 0.8865, 0.549, 0.002408, 0.5975, 0.009607, 0.5975, 0.009607, 0.549, 0.002408, 0.7357, 0.941, 0.6913, 0.9619, 0.6913, 0.9619, 0.7357, 0.941, 0.2222, 0.9157, 0.1828, 0.8865, 0.1828, 0.8865, 0.2222, 0.9157, 0.5, 0.0, 0.549, 0.002408, 0.549, 0.002408, 0.5, 0.0, 0.7778, 0.9157, 0.7357, 0.941, 0.7357, 0.941, 0.7778, 0.9157, 0.2643, 0.941, 0.2222, 0.9157, 0.2222, 0.9157, 0.2643, 0.941, 0.451, 0.002408, 0.5, 0.0, 0.5, 0.0, 0.451, 0.002408, 0.8172, 0.8865, 0.7778, 0.9157, 0.7778, 0.9157, 0.8172, 0.8865, 0.3087, 0.9619, 0.2643, 0.941, 0.2643, 0.941, 0.3087, 0.9619, 0.4025, 0.009607, 0.451, 0.002408, 0.451, 0.002408, 0.4025, 0.009607, 0.8536, 0.8536, 0.8172, 0.8865, 0.8172, 0.8865, 0.8536, 0.8536, 0.3549, 0.9785, 0.3087, 0.9619, 0.3087, 0.9619, 0.3549, 0.9785, 0.3549, 0.02153, 0.4025, 0.009607, 0.4025, 0.009607, 0.3549, 0.02153, 0.8865, 0.8172, 0.8536, 0.8536, 0.8536, 0.8536, 0.8865, 0.8172, 0.4025, 0.9904, 0.3549, 0.9785, 0.3549, 0.9785, 0.4025, 0.9904, 0.3087, 0.03806, 0.3549, 0.02153, 0.3549, 0.02153, 0.3087, 0.03806, 0.9157, 0.7778, 0.8865, 0.8172, 0.8865, 0.8172, 0.9157, 0.7778, 0.451, 0.9976, 0.4025, 0.9904, 0.4025, 0.9904, 0.451, 0.9976, 0.2643, 0.05904, 0.3087, 0.03806, 0.3087, 0.03806, 0.2643, 0.05904, 0.941, 0.7357, 0.9157, 0.7778, 0.9157, 0.7778, 0.941, 0.7357, 0.5, 1.0, 0.451, 0.9976, 0.451, 0.9976, 0.5, 1.0, 0.2222, 0.08427, 0.2643, 0.05904, 0.2643, 0.05904, 0.2222, 0.08427, 0.9619, 0.6913, 0.941, 0.7357, 0.941, 0.7357, 0.9619, 0.6913, 0.1828, 0.1135, 0.2222, 0.08427, 0.2222, 0.08427, 0.1828, 0.1135, 0.9785, 0.6451, 0.9619, 0.6913, 0.9619, 0.6913, 0.9785, 0.6451, 0.1464, 0.1464, 0.1828, 0.1135, 0.1828, 0.1135, 0.1464, 0.1464, 0.9904, 0.5975, 0.9785, 0.6451, 0.9785, 0.6451, 0.9904, 0.5975, 0.1135, 0.1828, 0.1464, 0.1464, 0.1464, 0.1464, 0.1135, 0.1828, 0.9976, 0.549, 0.9904, 0.5975, 0.9904, 0.5975, 0.9976, 0.549, 0.08427, 0.2222, 0.1135, 0.1828, 0.1135, 0.1828, 0.08427, 0.2222, 1.0, 0.5, 0.9976, 0.549, 0.9976, 0.549, 1.0, 0.5, 0.05904, 0.2643, 0.08427, 0.2222, 0.08427, 0.2222, 0.05904, 0.2643, 0.9976, 0.451, 1.0, 0.5, 1.0, 0.5, 0.9976, 0.451, 0.03806, 0.3087, 0.05904, 0.2643, 0.05904, 0.2643, 0.03806, 0.3087, 0.9904, 0.4025, 0.9976, 0.451, 0.9976, 0.451, 0.9904, 0.4025, 0.02153, 0.3549, 0.03806, 0.3087, 0.03806, 0.3087, 0.02153, 0.3549, 0.9785, 0.3549, 0.9904, 0.4025, 0.9904, 0.4025, 0.9785, 0.3549, 0.009607, 0.4025, 0.02153, 0.3549, 0.02153, 0.3549, 0.009607, 0.4025, 0.9619, 0.3087, 0.9785, 0.3549, 0.9785, 0.3549, 0.9619, 0.3087, 0.002408, 0.451, 0.009607, 0.4025, 0.009607, 0.4025, 0.002408, 0.451, 0.941, 0.2643, 0.9619, 0.3087, 0.9619, 0.3087, 0.941, 0.2643, 0.0, 0.5, 0.002408, 0.451, 0.002408, 0.451, 0.0, 0.5, 0.9157, 0.2222, 0.941, 0.2643, 0.941, 0.2643, 0.9157, 0.2222, 0.002408, 0.549, 0.0, 0.5, 0.0, 0.5, 0.002408, 0.549, 0.8865, 0.1828, 0.9157, 0.2222, 0.9157, 0.2222, 0.8865, 0.1828, 0.009607, 0.5975, 0.002408, 0.549, 0.002408, 0.549, 0.009607, 0.5975, 0.8536, 0.1464, 0.8865, 0.1828, 0.8865, 0.1828, 0.8536, 0.1464, 0.02153, 0.6451, 0.009607, 0.5975, 0.009607, 0.5975, 0.02153, 0.6451, 0.8172, 0.1135, 0.8536, 0.1464, 0.8536, 0.1464, 0.8172, 0.1135, 0.03806, 0.6913, 0.02153, 0.6451, 0.02153, 0.6451, 0.03806, 0.6913, 0.7778, 0.08427, 0.8172, 0.1135, 0.8172, 0.1135, 0.7778, 0.08427, 0.05904, 0.7357, 0.03806, 0.6913, 0.03806, 0.6913, 0.05904, 0.7357, 0.7357, 0.05904, 0.7778, 0.08427, 0.7778, 0.08427, 0.7357, 0.05904, 0.549, 0.9976, 0.5, 1.0, 0.5, 1.0, 0.549, 0.9976, 0.5, 0.9966, 0.4513, 0.9942, 0.451, 0.9976, 0.5, 1.0, 0.4513, 0.9942, 0.4031, 0.9871, 0.4025, 0.9904, 0.451, 0.9976, 0.4031, 0.9871, 0.3558, 0.9752, 0.3549, 0.9785, 0.4025, 0.9904, 0.3558, 0.9752, 0.31, 0.9588, 0.3087, 0.9619, 0.3549, 0.9785, 0.31, 0.9588, 0.2659, 0.938, 0.2643, 0.941, 0.3087, 0.9619, 0.2659, 0.938, 0.2241, 0.9129, 0.2222, 0.9157, 0.2643, 0.941, 0.2241, 0.9129, 0.185, 0.8839, 0.1828, 0.8865, 0.2222, 0.9157, 0.185, 0.8839, 0.1488, 0.8512, 0.1464, 0.8536, 0.1828, 0.8865, 0.1488, 0.8512, 0.1161, 0.815, 0.1135, 0.8172, 0.1464, 0.8536, 0.1161, 0.815, 0.08708, 0.7759, 0.08427, 0.7778, 0.1135, 0.8172, 0.08708, 0.7759, 0.06202, 0.7341, 0.05904, 0.7357, 0.08427, 0.7778, 0.06202, 0.7341, 0.04119, 0.69, 0.03806, 0.6913, 0.05904, 0.7357, 0.04119, 0.69, 0.02477, 0.6442, 0.02153, 0.6451, 0.03806, 0.6913, 0.02477, 0.6442, 0.01293, 0.5969, 0.009607, 0.5975, 0.02153, 0.6451, 0.01293, 0.5969, 0.005775, 0.5487, 0.002408, 0.549, 0.009607, 0.5975, 0.005775, 0.5487, 0.003384, 0.5, 0.0, 0.5, 0.002408, 0.549, 0.003384, 0.5, 0.005775, 0.4513, 0.002408, 0.451, 0.0, 0.5, 0.005775, 0.4513, 0.01293, 0.4031, 0.009607, 0.4025, 0.002408, 0.451, 0.01293, 0.4031, 0.02477, 0.3558, 0.02153, 0.3549, 0.009607, 0.4025, 0.02477, 0.3558, 0.04119, 0.31, 0.03806, 0.3087, 0.02153, 0.3549, 0.04119, 0.31, 0.06202, 0.2659, 0.05904, 0.2643, 0.03806, 0.3087, 0.06202, 0.2659, 0.08708, 0.2241, 0.08427, 0.2222, 0.05904, 0.2643, 0.08708, 0.2241, 0.1161, 0.185, 0.1135, 0.1828, 0.08427, 0.2222, 0.1161, 0.185, 0.1488, 0.1488, 0.1464, 0.1464, 0.1135, 0.1828, 0.1488, 0.1488, 0.185, 0.1161, 0.1828, 0.1135, 0.1464, 0.1464, 0.185, 0.1161, 0.2241, 0.08708, 0.2222, 0.08427, 0.1828, 0.1135, 0.2241, 0.08708, 0.2659, 0.06202, 0.2643, 0.05904, 0.2222, 0.08427, 0.2659, 0.06202, 0.31, 0.04119, 0.3087, 0.03806, 0.2643, 0.05904, 0.31, 0.04119, 0.3558, 0.02477, 0.3549, 0.02153, 0.3087, 0.03806, 0.3558, 0.02477, 0.4031, 0.01293, 0.4025, 0.009607, 0.3549, 0.02153, 0.4031, 0.01293, 0.4513, 0.005775, 0.451, 0.002408, 0.4025, 0.009607, 0.4513, 0.005775, 0.5, 0.003384, 0.5, 0.0, 0.451, 0.002408, 0.5, 0.003384, 0.5487, 0.005775, 0.549, 0.002408, 0.5, 0.0, 0.5487, 0.005775, 0.5969, 0.01293, 0.5975, 0.009607, 0.549, 0.002408, 0.5969, 0.01293, 0.6442, 0.02477, 0.6451, 0.02153, 0.5975, 0.009607, 0.6442, 0.02477, 0.69, 0.04119, 0.6913, 0.03806, 0.6451, 0.02153, 0.69, 0.04119, 0.7341, 0.06202, 0.7357, 0.05904, 0.6913, 0.03806, 0.7341, 0.06202, 0.7759, 0.08708, 0.7778, 0.08427, 0.7357, 0.05904, 0.7759, 0.08708, 0.8151, 0.1161, 0.8172, 0.1135, 0.7778, 0.08427, 0.8151, 0.1161, 0.8512, 0.1488, 0.8536, 0.1464, 0.8172, 0.1135, 0.8512, 0.1488, 0.8839, 0.185, 0.8865, 0.1828, 0.8536, 0.1464, 0.8839, 0.185, 0.9129, 0.2241, 0.9157, 0.2222, 0.8865, 0.1828, 0.9129, 0.2241, 0.938, 0.2659, 0.941, 0.2643, 0.9157, 0.2222, 0.938, 0.2659, 0.9588, 0.31, 0.9619, 0.3087, 0.941, 0.2643, 0.9588, 0.31, 0.9752, 0.3558, 0.9785, 0.3549, 0.9619, 0.3087, 0.9752, 0.3558, 0.9871, 0.4031, 0.9904, 0.4025, 0.9785, 0.3549, 0.9871, 0.4031, 0.9942, 0.4513, 0.9976, 0.451, 0.9904, 0.4025, 0.9942, 0.4513, 0.9966, 0.5, 1.0, 0.5, 0.9976, 0.451, 0.9966, 0.5, 0.9942, 0.5487, 0.9976, 0.549, 1.0, 0.5, 0.9942, 0.5487, 0.9871, 0.5969, 0.9904, 0.5975, 0.9976, 0.549, 0.9871, 0.5969, 0.9752, 0.6442, 0.9785, 0.6451, 0.9904, 0.5975, 0.9752, 0.6442, 0.9588, 0.69, 0.9619, 0.6913, 0.9785, 0.6451, 0.9588, 0.69, 0.938, 0.7341, 0.941, 0.7357, 0.9619, 0.6913, 0.938, 0.7341, 0.9129, 0.7759, 0.9157, 0.7778, 0.941, 0.7357, 0.9129, 0.7759, 0.8839, 0.815, 0.8865, 0.8172, 0.9157, 0.7778, 0.8839, 0.815, 0.8512, 0.8512, 0.8536, 0.8536, 0.8865, 0.8172, 0.8512, 0.8512, 0.8151, 0.8839, 0.8172, 0.8865, 0.8536, 0.8536, 0.8151, 0.8839, 0.7759, 0.9129, 0.7778, 0.9157, 0.8172, 0.8865, 0.7759, 0.9129, 0.7341, 0.938, 0.7357, 0.941, 0.7778, 0.9157, 0.7341, 0.938, 0.69, 0.9588, 0.6913, 0.9619, 0.7357, 0.941, 0.69, 0.9588, 0.6442, 0.9752, 0.6451, 0.9785, 0.6913, 0.9619, 0.6442, 0.9752, 0.5969, 0.9871, 0.5975, 0.9904, 0.6451, 0.9785, 0.5969, 0.9871, 0.5487, 0.9942, 0.549, 0.9976, 0.5975, 0.9904, 0.5487, 0.9942, 0.5, 0.9966, 0.5, 1.0, 0.549, 0.9976])
me_circle_005.materials.append(mat_material_001)
me_circle_005.use_remesh_fix_poles = True
me_circle_005.use_remesh_preserve_attributes = False
me_circle_005.use_mirror_vertex_groups = False
me_circle_005.update()
me_cube_001 = bpy.data.meshes.new('Cube.001')
me_cube_001.from_pydata([(-0.5, 2.012, -0.5), (-0.5, 2.012, 0.5), (3.5, 2.012, -0.5), (3.5, 2.012, 0.5), (-0.4004, -0.5, -0.4004), (-0.359, -0.4586, 0.4004), (3.4, -0.5, -0.4004), (3.359, -0.4586, 0.4004), (3.5, -0.5, 0.5), (3.5, -0.5, -0.5), (-0.5, -0.5, -0.5), (-0.5, -0.5, 0.5), (3.359, 0.2992, 0.4004), (3.4, 0.3406, -0.4004), (-0.4004, 0.3406, -0.4004), (-0.359, 0.2992, 0.4004), (3.4, -0.5, 0.4004), (-0.4004, -0.5, 0.4004), (3.4, 0.3406, 0.4004), (-0.4004, 0.3406, 0.4004), (3.359, -0.4586, 0.4765), (-0.359, -0.4586, 0.4765), (3.359, 0.2992, 0.4765), (-0.359, 0.2992, 0.4765)], [], [(0, 1, 3, 2), (2, 3, 8, 9), (5, 15, 23, 21), (10, 11, 1, 0), (2, 9, 10, 0), (8, 3, 1, 11), (16, 6, 9, 8), (6, 4, 10, 9), (17, 16, 8, 11), (4, 17, 11, 10), (13, 18, 19, 14), (6, 16, 18, 13), (17, 4, 14, 19), (4, 6, 13, 14), (5, 7, 16, 17), (12, 15, 19, 18), (15, 5, 17, 19), (7, 12, 18, 16), (20, 21, 23, 22), (7, 5, 21, 20), (12, 7, 20, 22), (15, 12, 22, 23)])
me_cube_001.polygons.foreach_set('material_index', [0, 0, 1, 0, 0, 0, 0, 0, 0, 0, 0, 0, 0, 0, 0, 0, 0, 0, 1, 1, 0, 0])
_uv = me_cube_001.uv_layers.new(name='UVMap')
_uv.uv.foreach_set('vector', [0.375, 0.0, 0.625, 0.0, 0.625, 0.25, 0.375, 0.25, 0.375, 0.25, 0.625, 0.25, 0.625, 0.5, 0.375, 0.5, 0.6001, 0.7147, 0.6001, 0.7147, 0.6001, 0.7147, 0.6001, 0.7147, 0.375, 0.75, 0.625, 0.75, 0.625, 1.0, 0.375, 1.0, 0.125, 0.5, 0.375, 0.5, 0.375, 0.75, 0.125, 0.75, 0.625, 0.5, 0.875, 0.5, 0.875, 0.75, 0.625, 0.75, 0.6001, 0.5249, 0.3999, 0.5249, 0.375, 0.5, 0.625, 0.5, 0.3999, 0.5249, 0.3999, 0.7251, 0.375, 0.75, 0.375, 0.5, 0.6001, 0.7251, 0.6001, 0.5249, 0.625, 0.5, 0.625, 0.75, 0.3999, 0.7251, 0.6001, 0.7251, 0.625, 0.75, 0.375, 0.75, 0.3999, 0.5249, 0.6001, 0.5249, 0.6001, 0.7251, 0.3999, 0.7251, 0.3999, 0.5249, 0.6001, 0.5249, 0.6001, 0.5249, 0.3999, 0.5249, 0.6001, 0.7251, 0.3999, 0.7251, 0.3999, 0.7251, 0.6001, 0.7251, 0.3999, 0.7251, 0.3999, 0.5249, 0.3999, 0.5249, 0.3999, 0.7251, 0.6001, 0.7147, 0.6001, 0.5353, 0.6001, 0.5249, 0.6001, 0.7251, 0.6001, 0.5353, 0.6001, 0.7147, 0.6001, 0.7251, 0.6001, 0.5249, 0.6001, 0.7147, 0.6001, 0.7147, 0.6001, 0.7251, 0.6001, 0.7251, 0.6001, 0.5353, 0.6001, 0.5353, 0.6001, 0.5249, 0.6001, 0.5249, 0.6001, 0.5353, 0.6001, 0.7147, 0.6001, 0.7147, 0.6001, 0.5353, 0.6001, 0.5353, 0.6001, 0.7147, 0.6001, 0.7147, 0.6001, 0.5353, 0.6001, 0.5353, 0.6001, 0.5353, 0.6001, 0.5353, 0.6001, 0.5353, 0.6001, 0.7147, 0.6001, 0.5353, 0.6001, 0.5353, 0.6001, 0.7147])
me_cube_001.materials.append(mat_beton)
me_cube_001.materials.append(mat_material_004)
me_cube_001.use_remesh_fix_poles = True
me_cube_001.use_remesh_preserve_attributes = False
me_cube_001.use_mirror_vertex_groups = False
me_cube_001.update()
me_cube_002 = bpy.data.meshes.new('Cube.002')
me_cube_002.from_pydata([(-0.5, 2.012, -0.5), (-0.5, 2.012, 0.5), (9.5, 2.012, -0.5), (9.5, 2.012, 0.5), (-0.4004, -0.5, -0.4004), (-0.4004, -0.5, 0.4004), (9.4, -0.5, -0.4004), (9.4, -0.5, 0.4004), (9.5, -0.5, 0.5), (9.5, -0.5, -0.5), (-0.5, -0.5, -0.5), (-0.5, -0.5, 0.5), (9.4, 0.3406, 0.4004), (9.4, 0.3406, -0.4004), (-0.4004, 0.3406, -0.4004), (-0.4004, 0.3406, 0.4004)], [], [(0, 1, 3, 2), (2, 3, 8, 9), (7, 5, 15, 12), (10, 11, 1, 0), (2, 9, 10, 0), (8, 3, 1, 11), (7, 6, 9, 8), (6, 4, 10, 9), (5, 7, 8, 11), (4, 5, 11, 10), (13, 12, 15, 14), (6, 7, 12, 13), (5, 4, 14, 15), (4, 6, 13, 14)])
_uv = me_cube_002.uv_layers.new(name='UVMap')
_uv.uv.foreach_set('vector', [0.375, 0.0, 0.625, 0.0, 0.625, 0.25, 0.375, 0.25, 0.375, 0.25, 0.625, 0.25, 0.625, 0.5, 0.375, 0.5, 0.6001, 0.5249, 0.6001, 0.7251, 0.6001, 0.7251, 0.6001, 0.5249, 0.375, 0.75, 0.625, 0.75, 0.625, 1.0, 0.375, 1.0, 0.125, 0.5, 0.375, 0.5, 0.375, 0.75, 0.125, 0.75, 0.625, 0.5, 0.875, 0.5, 0.875, 0.75, 0.625, 0.75, 0.6001, 0.5249, 0.3999, 0.5249, 0.375, 0.5, 0.625, 0.5, 0.3999, 0.5249, 0.3999, 0.7251, 0.375, 0.75, 0.375, 0.5, 0.6001, 0.7251, 0.6001, 0.5249, 0.625, 0.5, 0.625, 0.75, 0.3999, 0.7251, 0.6001, 0.7251, 0.625, 0.75, 0.375, 0.75, 0.3999, 0.5249, 0.6001, 0.5249, 0.6001, 0.7251, 0.3999, 0.7251, 0.3999, 0.5249, 0.6001, 0.5249, 0.6001, 0.5249, 0.3999, 0.5249, 0.6001, 0.7251, 0.3999, 0.7251, 0.3999, 0.7251, 0.6001, 0.7251, 0.3999, 0.7251, 0.3999, 0.5249, 0.3999, 0.5249, 0.3999, 0.7251])
me_cube_002.materials.append(mat_brick)
me_cube_002.use_remesh_fix_poles = True
me_cube_002.use_remesh_preserve_attributes = False
me_cube_002.use_mirror_vertex_groups = False
me_cube_002.update()
me_plane = bpy.data.meshes.new('Plane')
me_plane.from_pydata([(-0.4558, -0.5, 0.0), (0.4466, -0.5, 0.0), (-0.4558, 1.997, 0.0), (0.4466, 1.997, 0.0), (0.3259, -0.4993, 0.3574), (0.3259, 1.997, 0.3574)], [], [(4, 1, 3, 5), (0, 4, 5, 2), (4, 0, 1), (5, 3, 2)])
_uv = me_plane.uv_layers.new(name='UVMap')
_uv.uv.foreach_set('vector', [0.5, 0.0, 1.0, 0.0, 1.0, 1.0, 0.5, 1.0, 0.0, 0.0, 0.5, 0.0, 0.5, 1.0, 0.0, 1.0, 0.5, 0.0, 0.0, 0.0, 1.0, 0.0, 0.5, 1.0, 1.0, 1.0, 0.0, 1.0])
me_plane.materials.append(mat_roof)
me_plane.use_remesh_fix_poles = True
me_plane.use_remesh_preserve_attributes = False
me_plane.use_mirror_vertex_groups = False
me_plane.update()
me_circle = bpy.data.meshes.new('Circle')
me_circle.from_pydata([(0.1517, 1.955, 0.0), (-0.2018, 1.808, 0.0), (-0.3483, 1.455, 0.0), (-0.2018, 1.101, 0.0), (0.1517, 0.9546, 0.0), (0.5053, 1.101, 0.0), (0.6517, 1.455, 0.0), (0.5053, 1.808, 0.0), (0.1517, 1.772, 6.037), (-0.0727, 1.679, 6.037), (-0.1657, 1.455, 6.037), (-0.0727, 1.23, 6.037), (0.1517, 1.137, 6.037), (0.3762, 1.23, 6.037), (0.4691, 1.455, 6.037), (0.3762, 1.679, 6.037)], [], [(1, 0, 8, 9), (0, 7, 15, 8), (6, 5, 13, 14), (4, 3, 11, 12), (2, 1, 9, 10), (7, 6, 14, 15), (5, 4, 12, 13), (3, 2, 10, 11)])
me_circle.polygons.foreach_set('use_smooth', [True] * 8)
_uv = me_circle.uv_layers.new(name='UVMap')
_uv.uv.foreach_set('vector', [0.0, 0.0, 0.0, 0.0, 0.0, 0.0, 0.0, 0.0, 0.0, 0.0, 0.0, 0.0, 0.0, 0.0, 0.0, 0.0, 0.0, 0.0, 0.0, 0.0, 0.0, 0.0, 0.0, 0.0, 0.0, 0.0, 0.0, 0.0, 0.0, 0.0, 0.0, 0.0, 0.0, 0.0, 0.0, 0.0, 0.0, 0.0, 0.0, 0.0, 0.0, 0.0, 0.0, 0.0, 0.0, 0.0, 0.0, 0.0, 0.0, 0.0, 0.0, 0.0, 0.0, 0.0, 0.0, 0.0, 0.0, 0.0, 0.0, 0.0, 0.0, 0.0, 0.0, 0.0])
me_circle.materials.append(mat_beton)
me_circle.use_remesh_fix_poles = True
me_circle.use_remesh_preserve_attributes = False
me_circle.use_mirror_vertex_groups = False
me_circle.update()
me_circle_001 = bpy.data.meshes.new('Circle.001')
me_circle_001.from_pydata([(0.1517, 1.724, 0.0), (-0.03838, 1.645, 0.0), (-0.1171, 1.455, 0.0), (-0.03838, 1.265, 0.0), (0.1517, 1.186, 0.0), (0.3419, 1.265, 0.0), (0.4206, 1.455, 0.0), (0.3419, 1.645, 0.0), (0.1517, 1.6, 3.443), (0.04918, 1.557, 3.443), (0.006696, 1.455, 3.443), (0.04918, 1.352, 3.443), (0.1517, 1.31, 3.443), (0.2543, 1.352, 3.443), (0.2968, 1.455, 3.443), (0.2543, 1.557, 3.443)], [], [(1, 0, 8, 9), (0, 7, 15, 8), (6, 5, 13, 14), (4, 3, 11, 12), (2, 1, 9, 10), (7, 6, 14, 15), (5, 4, 12, 13), (3, 2, 10, 11)])
me_circle_001.polygons.foreach_set('use_smooth', [True] * 8)
_uv = me_circle_001.uv_layers.new(name='UVMap')
_uv.uv.foreach_set('vector', [0.0, 0.0, 0.0, 0.0, 0.0, 0.0, 0.0, 0.0, 0.0, 0.0, 0.0, 0.0, 0.0, 0.0, 0.0, 0.0, 0.0, 0.0, 0.0, 0.0, 0.0, 0.0, 0.0, 0.0, 0.0, 0.0, 0.0, 0.0, 0.0, 0.0, 0.0, 0.0, 0.0, 0.0, 0.0, 0.0, 0.0, 0.0, 0.0, 0.0, 0.0, 0.0, 0.0, 0.0, 0.0, 0.0, 0.0, 0.0, 0.0, 0.0, 0.0, 0.0, 0.0, 0.0, 0.0, 0.0, 0.0, 0.0, 0.0, 0.0, 0.0, 0.0, 0.0, 0.0])
me_circle_001.materials.append(mat_beton)
me_circle_001.use_remesh_fix_poles = True
me_circle_001.use_remesh_preserve_attributes = False
me_circle_001.use_mirror_vertex_groups = False
me_circle_001.update()
me_circle_002 = bpy.data.meshes.new('Circle.002')
me_circle_002.from_pydata([(0.1517, 1.724, 0.0), (-0.03838, 1.645, 0.0), (-0.1171, 1.455, 0.0), (-0.03838, 1.265, 0.0), (0.1517, 1.186, 0.0), (0.3419, 1.265, 0.0), (0.4206, 1.455, 0.0), (0.3419, 1.645, 0.0), (0.1517, 1.572, 3.708), (0.06852, 1.538, 3.708), (0.03405, 1.455, 3.708), (0.06852, 1.371, 3.708), (0.1517, 1.337, 3.708), (0.235, 1.371, 3.708), (0.2694, 1.455, 3.708), (0.235, 1.538, 3.708)], [], [(1, 0, 8, 9), (0, 7, 15, 8), (6, 5, 13, 14), (4, 3, 11, 12), (2, 1, 9, 10), (7, 6, 14, 15), (5, 4, 12, 13), (3, 2, 10, 11)])
me_circle_002.polygons.foreach_set('use_smooth', [True] * 8)
_uv = me_circle_002.uv_layers.new(name='UVMap')
_uv.uv.foreach_set('vector', [0.0, 0.0, 0.0, 0.0, 0.0, 0.0, 0.0, 0.0, 0.0, 0.0, 0.0, 0.0, 0.0, 0.0, 0.0, 0.0, 0.0, 0.0, 0.0, 0.0, 0.0, 0.0, 0.0, 0.0, 0.0, 0.0, 0.0, 0.0, 0.0, 0.0, 0.0, 0.0, 0.0, 0.0, 0.0, 0.0, 0.0, 0.0, 0.0, 0.0, 0.0, 0.0, 0.0, 0.0, 0.0, 0.0, 0.0, 0.0, 0.0, 0.0, 0.0, 0.0, 0.0, 0.0, 0.0, 0.0, 0.0, 0.0, 0.0, 0.0, 0.0, 0.0, 0.0, 0.0])
me_circle_002.materials.append(mat_beton)
me_circle_002.use_remesh_fix_poles = True
me_circle_002.use_remesh_preserve_attributes = False
me_circle_002.use_mirror_vertex_groups = False
me_circle_002.update()
me_circle_003 = bpy.data.meshes.new('Circle.003')
me_circle_003.from_pydata([(0.1517, 1.724, 0.0), (-0.03838, 1.645, 0.0), (-0.1171, 1.455, 0.0), (-0.03838, 1.265, 0.0), (0.1517, 1.186, 0.0), (0.3419, 1.265, 0.0), (0.4206, 1.455, 0.0), (0.3419, 1.645, 0.0), (0.1517, 1.544, 3.708), (0.08889, 1.517, 3.708), (0.06286, 1.455, 3.708), (0.08889, 1.392, 3.708), (0.1517, 1.366, 3.708), (0.2146, 1.392, 3.708), (0.2406, 1.455, 3.708), (0.2146, 1.517, 3.708)], [], [(1, 0, 8, 9), (0, 7, 15, 8), (6, 5, 13, 14), (4, 3, 11, 12), (2, 1, 9, 10), (7, 6, 14, 15), (5, 4, 12, 13), (3, 2, 10, 11)])
me_circle_003.polygons.foreach_set('use_smooth', [True] * 8)
_uv = me_circle_003.uv_layers.new(name='UVMap')
_uv.uv.foreach_set('vector', [0.0, 0.0, 0.0, 0.0, 0.0, 0.0, 0.0, 0.0, 0.0, 0.0, 0.0, 0.0, 0.0, 0.0, 0.0, 0.0, 0.0, 0.0, 0.0, 0.0, 0.0, 0.0, 0.0, 0.0, 0.0, 0.0, 0.0, 0.0, 0.0, 0.0, 0.0, 0.0, 0.0, 0.0, 0.0, 0.0, 0.0, 0.0, 0.0, 0.0, 0.0, 0.0, 0.0, 0.0, 0.0, 0.0, 0.0, 0.0, 0.0, 0.0, 0.0, 0.0, 0.0, 0.0, 0.0, 0.0, 0.0, 0.0, 0.0, 0.0, 0.0, 0.0, 0.0, 0.0])
me_circle_003.materials.append(mat_beton)
me_circle_003.use_remesh_fix_poles = True
me_circle_003.use_remesh_preserve_attributes = False
me_circle_003.use_mirror_vertex_groups = False
me_circle_003.update()
me_sphere_037 = bpy.data.meshes.new('Sphere.037')
me_sphere_037.from_pydata([(-7.567e-10, 0.1658, -0.2878), (-2.189e-08, 2.235e-08, 0.3371), (0.08288, 0.1436, 0.2878), (0.1383, 0.2396, 0.1672), (0.1597, 0.2766, -1.77e-08), (0.1383, 0.2396, -0.1672), (0.08288, 0.1436, -0.2878), (0.1436, 0.08288, 0.2878), (0.2396, 0.1383, 0.1672), (0.2766, 0.1597, -1.77e-08), (0.2396, 0.1383, -0.1672), (0.1436, 0.08288, -0.2878), (0.1658, 4.467e-08, 0.2878), (0.2766, 3.865e-08, 0.1672), (0.3194, 3.912e-08, -1.77e-08), (0.2766, 4.75e-08, -0.1672), (0.1658, 5.134e-08, -0.2878), (0.1436, -0.08288, 0.2878), (0.2396, -0.1383, 0.1672), (0.2766, -0.1597, -1.77e-08), (0.2396, -0.1383, -0.1672), (0.1436, -0.08288, -0.2878), (0.08288, -0.1436, 0.2878), (0.1383, -0.2396, 0.1672), (0.1597, -0.2766, -1.77e-08), (0.1383, -0.2396, -0.1672), (0.08288, -0.1436, -0.2878), (-2.125e-08, -0.1658, 0.2878), (-2.573e-08, -0.2766, 0.1672), (-2.282e-08, -0.3194, -1.77e-08), (-2.794e-09, -0.2766, -0.1672), (-2.474e-09, -0.1658, -0.2878), (-0.08288, -0.1436, 0.2878), (-0.1383, -0.2396, 0.1672), (-0.1597, -0.2766, -1.77e-08), (-0.1383, -0.2396, -0.1672), (-0.08288, -0.1436, -0.2878), (-0.1436, -0.08288, 0.2878), (-0.2396, -0.1383, 0.1672), (-0.2766, -0.1597, -1.77e-08), (-0.2396, -0.1383, -0.1672), (-0.1436, -0.08288, -0.2878), (6.985e-10, 5.169e-08, -0.3371), (-0.1658, 6.519e-08, 0.2878), (-0.2766, 7.753e-08, 0.1672), (-0.3194, 7.451e-08, -1.77e-08), (-0.2766, 6.752e-08, -0.1672), (-0.1658, 5.926e-08, -0.2878), (-0.1436, 0.08288, 0.2878), (-0.2396, 0.1383, 0.1672), (-0.2766, 0.1597, -1.77e-08), (-0.2396, 0.1383, -0.1672), (-0.1436, 0.08288, -0.2878), (-0.08288, 0.1436, 0.2878), (-0.1383, 0.2396, 0.1672), (-0.1597, 0.2766, -1.77e-08), (-0.1383, 0.2396, -0.1672), (-0.08288, 0.1436, -0.2878), (7.305e-09, 0.1658, 0.2878), (2.328e-09, 0.2766, 0.1672), (4.657e-09, 0.3194, -1.77e-08), (3.027e-09, 0.2766, -0.1672), (0.05012, 0.0868, 0.3189), (0.1133, 0.1962, 0.2362), (0.1542, 0.2672, 0.08652), (0.1542, 0.2672, -0.08652), (0.1133, 0.1962, -0.2362), (0.04333, 0.1617, -0.2874), (0.1962, 0.1133, 0.2362), (0.2672, 0.1542, 0.08652), (0.2672, 0.1542, -0.08652), (0.1962, 0.1133, -0.2362), (0.1184, 0.1184, -0.2874), (0.1956, 0.1956, -0.1672), (0.2258, 0.2258, -1.339e-08), (0.1956, 0.1956, 0.1672), (0.1184, 0.1184, 0.2874), (0.2266, 4.342e-08, 0.2362), (0.3085, 3.51e-08, 0.08652), (0.3085, 4.121e-08, -0.08652), (0.2266, 4.866e-08, -0.2362), (0.3085, 0.08266, -1.339e-08), (0.2672, 0.07158, 0.1672), (0.1617, 0.04333, 0.2874), (0.1617, 0.04333, -0.2874), (0.2672, 0.07158, -0.1672), (0.1962, -0.1133, 0.2362), (0.2672, -0.1542, 0.08652), (0.2672, -0.1542, -0.08652), (0.1962, -0.1133, -0.2362), (0.1617, -0.04333, 0.2874), (0.1617, -0.04333, -0.2874), (0.2672, -0.07158, -0.1672), (0.3085, -0.08266, -1.339e-08), (0.2672, -0.07158, 0.1672), (0.1133, -0.1962, 0.2362), (0.1542, -0.2672, 0.08652), (0.1542, -0.2672, -0.08652), (0.1133, -0.1962, -0.2362), (0.1184, -0.1184, -0.2874), (0.1956, -0.1956, -0.1672), (0.2258, -0.2258, -1.339e-08), (0.1956, -0.1956, 0.1672), (0.1184, -0.1184, 0.2874), (-2.392e-08, -0.2266, 0.2362), (-2.849e-08, -0.3085, 0.08652), (-1.31e-08, -0.3085, -0.08652), (0.0, -0.2266, -0.2362), (0.04333, -0.1617, -0.2874), (0.07158, -0.2672, -0.1672), (0.08266, -0.3085, -1.339e-08), (0.07158, -0.2672, 0.1672), (0.04333, -0.1617, 0.2874), (-0.1133, -0.1962, 0.2362), (-0.1542, -0.2672, 0.08652), (-0.1542, -0.2672, -0.08652), (-0.1133, -0.1962, -0.2362), (-0.04333, -0.1617, -0.2874), (-0.07158, -0.2672, -0.1672), (-0.08266, -0.3085, -1.339e-08), (-0.07158, -0.2672, 0.1672), (-0.04333, -0.1617, 0.2874), (-0.1962, -0.1133, 0.2362), (-0.2672, -0.1542, 0.08652), (-0.2672, -0.1542, -0.08652), (-0.1962, -0.1133, -0.2362), (-0.0868, -0.05012, -0.3189), (-0.1956, -0.1956, -0.1672), (-0.2258, -0.2258, -1.339e-08), (-0.1956, -0.1956, 0.1672), (-0.1184, -0.1184, 0.2874), (-0.1184, -0.1184, -0.2874), (-0.2266, 7.474e-08, 0.2362), (-0.3085, 7.713e-08, 0.08652), (-0.3085, 7.101e-08, -0.08652), (-0.2266, 6.17e-08, -0.2362), (-0.2672, -0.07158, 0.1672), (-0.1617, -0.04333, 0.2874), (-0.1617, -0.04333, -0.2874), (-0.2672, -0.07158, -0.1672), (-0.3085, -0.08266, -1.339e-08), (-0.1962, 0.1133, 0.2362), (-0.2672, 0.1542, 0.08652), (-0.2672, 0.1542, -0.08652), (-0.1962, 0.1133, -0.2362), (-0.1617, 0.04333, -0.2874), (-0.2672, 0.07158, -0.1672), (-0.3085, 0.08266, -1.339e-08), (-0.2672, 0.07158, 0.1672), (-0.1617, 0.04333, 0.2874), (-0.1133, 0.1962, 0.2362), (-0.1542, 0.2672, 0.08652), (-0.1542, 0.2672, -0.08652), (-0.1133, 0.1962, -0.2362), (-0.1184, 0.1184, -0.2874), (-0.1956, 0.1956, -0.1672), (-0.2258, 0.2258, -1.339e-08), (-0.1956, 0.1956, 0.1672), (-0.1184, 0.1184, 0.2874), (5.995e-09, 0.2266, 0.2362), (3.318e-09, 0.3085, 0.08652), (5.472e-09, 0.3085, -0.08652), (-0.07158, 0.2672, -0.1672), (-0.08266, 0.3085, -1.339e-08), (-0.07158, 0.2672, 0.1672), (-0.04333, 0.1617, 0.2874), (-1.455e-09, 0.1002, 0.3189), (-1.164e-09, 0.2266, -0.2362), (-1.397e-09, 0.1002, -0.3189), (0.05012, 0.0868, -0.3189), (0.07158, 0.2672, -0.1672), (0.08266, 0.3085, -1.339e-08), (0.07158, 0.2672, 0.1672), (0.04333, 0.1617, 0.2874), (0.0868, 0.05012, 0.3189), (0.0868, 0.05012, -0.3189), (0.1002, 3.458e-08, 0.3189), (0.1002, 5.192e-08, -0.3189), (0.0868, -0.05012, 0.3189), (0.0868, -0.05012, -0.3189), (0.05012, -0.0868, 0.3189), (0.05012, -0.0868, -0.3189), (-2.107e-08, -0.1002, 0.3189), (-2.095e-09, -0.1002, -0.3189), (-0.05012, -0.0868, 0.3189), (-0.05012, -0.0868, -0.3189), (-0.0868, -0.05012, 0.3189), (-0.1002, 4.697e-08, 0.3189), (-0.1002, 5.64e-08, -0.3189), (-0.0868, 0.05012, 0.3189), (-0.0868, 0.05012, -0.3189), (-0.05012, 0.0868, 0.3189), (-0.05012, 0.0868, -0.3189), (-0.04333, 0.1617, -0.2874), (0.05869, 0.219, -0.2361), (0.07983, 0.2979, 0.08652), (0.02995, 0.1118, 0.3142), (0.02995, 0.1118, -0.3142), (0.07983, 0.2979, -0.08652), (0.05869, 0.219, 0.2361), (0.1603, 0.1603, -0.2361), (0.2181, 0.2181, 0.08652), (0.08182, 0.08182, 0.3142), (0.08182, 0.08182, -0.3142), (0.2181, 0.2181, -0.08652), (0.1603, 0.1603, 0.2361), (0.2979, 0.07983, 0.08652), (0.1118, 0.02995, 0.3142), (0.1118, 0.02995, -0.3142), (0.2979, 0.07983, -0.08652), (0.219, 0.05869, 0.2361), (0.219, 0.05869, -0.2361), (0.1118, -0.02995, 0.3142), (0.1118, -0.02995, -0.3142), (0.2979, -0.07983, -0.08652), (0.219, -0.05869, 0.2361), (0.219, -0.05869, -0.2361), (0.2979, -0.07983, 0.08652), (0.08182, -0.08182, -0.3142), (0.2181, -0.2181, -0.08652), (0.1603, -0.1603, 0.2361), (0.1603, -0.1603, -0.2361), (0.2181, -0.2181, 0.08652), (0.08182, -0.08182, 0.3142), (0.02995, -0.1118, -0.3142), (0.07983, -0.2979, -0.08652), (0.05869, -0.219, 0.2361), (0.05869, -0.219, -0.2361), (0.07983, -0.2979, 0.08652), (0.02995, -0.1118, 0.3142), (-0.02995, -0.1118, -0.3142), (-0.07983, -0.2979, -0.08652), (-0.05869, -0.219, 0.2361), (-0.05869, -0.219, -0.2361), (-0.07983, -0.2979, 0.08652), (-0.02995, -0.1118, 0.3142), (-0.2181, -0.2181, -0.08652), (-0.1603, -0.1603, 0.2361), (-0.1603, -0.1603, -0.2361), (-0.2181, -0.2181, 0.08652), (-0.08182, -0.08182, 0.3142), (-0.08182, -0.08182, -0.3142), (-0.219, -0.05869, 0.2361), (-0.219, -0.05869, -0.2361), (-0.2979, -0.07983, 0.08652), (-0.1118, -0.02995, 0.3142), (-0.1118, -0.02995, -0.3142), (-0.2979, -0.07983, -0.08652), (-0.219, 0.05869, -0.2361), (-0.2979, 0.07983, 0.08652), (-0.1118, 0.02995, 0.3142), (-0.1118, 0.02995, -0.3142), (-0.2979, 0.07983, -0.08652), (-0.219, 0.05869, 0.2361), (-0.1603, 0.1603, -0.2361), (-0.2181, 0.2181, 0.08652), (-0.08182, 0.08182, 0.3142), (-0.08182, 0.08182, -0.3142), (-0.2181, 0.2181, -0.08652), (-0.1603, 0.1603, 0.2361), (-0.05869, 0.219, -0.2361), (-0.07983, 0.2979, 0.08652), (-0.02995, 0.1118, 0.3142), (-0.02995, 0.1118, -0.3142), (-0.07983, 0.2979, -0.08652), (-0.05869, 0.219, 0.2361)], [], [(0, 167, 194, 67), (167, 61, 170, 194), (194, 170, 5, 66), (67, 194, 66, 6), (60, 160, 195, 171), (160, 59, 172, 195), (195, 172, 3, 64), (171, 195, 64, 4), (58, 166, 196, 173), (1, 62, 196, 166), (2, 173, 196, 62), (42, 168, 197, 169), (0, 67, 197, 168), (6, 169, 197, 67), (61, 161, 198, 170), (161, 60, 171, 198), (198, 171, 4, 65), (170, 198, 65, 5), (59, 159, 199, 172), (159, 58, 173, 199), (199, 173, 2, 63), (172, 199, 63, 3), (6, 66, 200, 72), (66, 5, 73, 200), (200, 73, 10, 71), (72, 200, 71, 11), (4, 64, 201, 74), (64, 3, 75, 201), (201, 75, 8, 69), (74, 201, 69, 9), (2, 62, 202, 76), (1, 174, 202, 62), (7, 76, 202, 174), (42, 169, 203, 175), (6, 72, 203, 169), (11, 175, 203, 72), (5, 65, 204, 73), (65, 4, 74, 204), (204, 74, 9, 70), (73, 204, 70, 10), (3, 63, 205, 75), (63, 2, 76, 205), (205, 76, 7, 68), (75, 205, 68, 8), (9, 69, 206, 81), (69, 8, 82, 206), (206, 82, 13, 78), (81, 206, 78, 14), (7, 174, 207, 83), (1, 176, 207, 174), (12, 83, 207, 176), (42, 175, 208, 177), (11, 84, 208, 175), (16, 177, 208, 84), (10, 70, 209, 85), (70, 9, 81, 209), (209, 81, 14, 79), (85, 209, 79, 15), (8, 68, 210, 82), (68, 7, 83, 210), (210, 83, 12, 77), (82, 210, 77, 13), (11, 71, 211, 84), (71, 10, 85, 211), (211, 85, 15, 80), (84, 211, 80, 16), (12, 176, 212, 90), (1, 178, 212, 176), (17, 90, 212, 178), (42, 177, 213, 179), (16, 91, 213, 177), (21, 179, 213, 91), (15, 79, 214, 92), (79, 14, 93, 214), (214, 93, 19, 88), (92, 214, 88, 20), (13, 77, 215, 94), (77, 12, 90, 215), (215, 90, 17, 86), (94, 215, 86, 18), (16, 80, 216, 91), (80, 15, 92, 216), (216, 92, 20, 89), (91, 216, 89, 21), (14, 78, 217, 93), (78, 13, 94, 217), (217, 94, 18, 87), (93, 217, 87, 19), (42, 179, 218, 181), (21, 99, 218, 179), (26, 181, 218, 99), (20, 88, 219, 100), (88, 19, 101, 219), (219, 101, 24, 97), (100, 219, 97, 25), (18, 86, 220, 102), (86, 17, 103, 220), (220, 103, 22, 95), (102, 220, 95, 23), (21, 89, 221, 99), (89, 20, 100, 221), (221, 100, 25, 98), (99, 221, 98, 26), (19, 87, 222, 101), (87, 18, 102, 222), (222, 102, 23, 96), (101, 222, 96, 24), (17, 178, 223, 103), (1, 180, 223, 178), (22, 103, 223, 180), (42, 181, 224, 183), (26, 108, 224, 181), (31, 183, 224, 108), (25, 97, 225, 109), (97, 24, 110, 225), (225, 110, 29, 106), (109, 225, 106, 30), (23, 95, 226, 111), (95, 22, 112, 226), (226, 112, 27, 104), (111, 226, 104, 28), (26, 98, 227, 108), (98, 25, 109, 227), (227, 109, 30, 107), (108, 227, 107, 31), (24, 96, 228, 110), (96, 23, 111, 228), (228, 111, 28, 105), (110, 228, 105, 29), (22, 180, 229, 112), (1, 182, 229, 180), (27, 112, 229, 182), (42, 183, 230, 185), (31, 117, 230, 183), (36, 185, 230, 117), (30, 106, 231, 118), (106, 29, 119, 231), (231, 119, 34, 115), (118, 231, 115, 35), (28, 104, 232, 120), (104, 27, 121, 232), (232, 121, 32, 113), (120, 232, 113, 33), (31, 107, 233, 117), (107, 30, 118, 233), (233, 118, 35, 116), (117, 233, 116, 36), (29, 105, 234, 119), (105, 28, 120, 234), (234, 120, 33, 114), (119, 234, 114, 34), (27, 182, 235, 121), (1, 184, 235, 182), (32, 121, 235, 184), (35, 115, 236, 127), (115, 34, 128, 236), (236, 128, 39, 124), (127, 236, 124, 40), (33, 113, 237, 129), (113, 32, 130, 237), (237, 130, 37, 122), (129, 237, 122, 38), (36, 116, 238, 131), (116, 35, 127, 238), (238, 127, 40, 125), (131, 238, 125, 41), (34, 114, 239, 128), (114, 33, 129, 239), (239, 129, 38, 123), (128, 239, 123, 39), (32, 184, 240, 130), (1, 186, 240, 184), (37, 130, 240, 186), (42, 185, 241, 126), (36, 131, 241, 185), (41, 126, 241, 131), (38, 122, 242, 136), (122, 37, 137, 242), (242, 137, 43, 132), (136, 242, 132, 44), (41, 125, 243, 138), (125, 40, 139, 243), (243, 139, 46, 135), (138, 243, 135, 47), (39, 123, 244, 140), (123, 38, 136, 244), (244, 136, 44, 133), (140, 244, 133, 45), (37, 186, 245, 137), (1, 187, 245, 186), (43, 137, 245, 187), (42, 126, 246, 188), (41, 138, 246, 126), (47, 188, 246, 138), (40, 124, 247, 139), (124, 39, 140, 247), (247, 140, 45, 134), (139, 247, 134, 46), (47, 135, 248, 145), (135, 46, 146, 248), (248, 146, 51, 144), (145, 248, 144, 52), (45, 133, 249, 147), (133, 44, 148, 249), (249, 148, 49, 142), (147, 249, 142, 50), (43, 187, 250, 149), (1, 189, 250, 187), (48, 149, 250, 189), (42, 188, 251, 190), (47, 145, 251, 188), (52, 190, 251, 145), (46, 134, 252, 146), (134, 45, 147, 252), (252, 147, 50, 143), (146, 252, 143, 51), (44, 132, 253, 148), (132, 43, 149, 253), (253, 149, 48, 141), (148, 253, 141, 49), (52, 144, 254, 154), (144, 51, 155, 254), (254, 155, 56, 153), (154, 254, 153, 57), (50, 142, 255, 156), (142, 49, 157, 255), (255, 157, 54, 151), (156, 255, 151, 55), (48, 189, 256, 158), (1, 191, 256, 189), (53, 158, 256, 191), (42, 190, 257, 192), (52, 154, 257, 190), (57, 192, 257, 154), (51, 143, 258, 155), (143, 50, 156, 258), (258, 156, 55, 152), (155, 258, 152, 56), (49, 141, 259, 157), (141, 48, 158, 259), (259, 158, 53, 150), (157, 259, 150, 54), (57, 153, 260, 193), (153, 56, 162, 260), (260, 162, 61, 167), (193, 260, 167, 0), (55, 151, 261, 163), (151, 54, 164, 261), (261, 164, 59, 160), (163, 261, 160, 60), (53, 191, 262, 165), (1, 166, 262, 191), (58, 165, 262, 166), (42, 192, 263, 168), (57, 193, 263, 192), (0, 168, 263, 193), (56, 152, 264, 162), (152, 55, 163, 264), (264, 163, 60, 161), (162, 264, 161, 61), (54, 150, 265, 164), (150, 53, 165, 265), (265, 165, 58, 159), (164, 265, 159, 59)])
me_sphere_037.polygons.foreach_set('use_smooth', [True] * 264)
_uv = me_sphere_037.uv_layers.new(name='UVMap')
_uv.uv.foreach_set('vector', [0.75, 0.1111, 0.75, 0.2458, 0.7083, 0.2485, 0.7083, 0.1636, 0.75, 0.2458, 0.75, 0.3333, 0.7083, 0.3333, 0.7083, 0.2485, 0.7083, 0.2485, 0.7083, 0.3333, 0.6667, 0.3333, 0.6667, 0.2458, 0.7083, 0.1636, 0.7083, 0.2485, 0.6667, 0.2458, 0.6667, 0.1111, 0.75, 0.5, 0.75, 0.5833, 0.7083, 0.5833, 0.7083, 0.5, 0.75, 0.5833, 0.75, 0.6667, 0.7083, 0.6667, 0.7083, 0.5833, 0.7083, 0.5833, 0.7083, 0.6667, 0.6667, 0.6667, 0.6667, 0.5833, 0.7083, 0.5, 0.7083, 0.5833, 0.6667, 0.5833, 0.6667, 0.5, 0.75, 0.8889, 0.7292, 0.9236, 0.7083, 0.8912, 0.7083, 0.8364, 0.7083, 1.0, 0.6875, 0.9236, 0.7083, 0.8912, 0.7292, 0.9236, 0.6667, 0.8889, 0.7083, 0.8364, 0.7083, 0.8912, 0.6875, 0.9236, 0.7083, 0.0, 0.7292, 0.07639, 0.7083, 0.1088, 0.6875, 0.07639, 0.75, 0.1111, 0.7083, 0.1636, 0.7083, 0.1088, 0.7292, 0.07639, 0.6667, 0.1111, 0.6875, 0.07639, 0.7083, 0.1088, 0.7083, 0.1636, 0.75, 0.3333, 0.75, 0.4167, 0.7083, 0.4167, 0.7083, 0.3333, 0.75, 0.4167, 0.75, 0.5, 0.7083, 0.5, 0.7083, 0.4167, 0.7083, 0.4167, 0.7083, 0.5, 0.6667, 0.5, 0.6667, 0.4167, 0.7083, 0.3333, 0.7083, 0.4167, 0.6667, 0.4167, 0.6667, 0.3333, 0.75, 0.6667, 0.75, 0.7542, 0.7083, 0.7515, 0.7083, 0.6667, 0.75, 0.7542, 0.75, 0.8889, 0.7083, 0.8364, 0.7083, 0.7515, 0.7083, 0.7515, 0.7083, 0.8364, 0.6667, 0.8889, 0.6667, 0.7542, 0.7083, 0.6667, 0.7083, 0.7515, 0.6667, 0.7542, 0.6667, 0.6667, 0.6667, 0.1111, 0.6667, 0.2458, 0.625, 0.2485, 0.625, 0.1636, 0.6667, 0.2458, 0.6667, 0.3333, 0.625, 0.3333, 0.625, 0.2485, 0.625, 0.2485, 0.625, 0.3333, 0.5833, 0.3333, 0.5833, 0.2458, 0.625, 0.1636, 0.625, 0.2485, 0.5833, 0.2458, 0.5833, 0.1111, 0.6667, 0.5, 0.6667, 0.5833, 0.625, 0.5833, 0.625, 0.5, 0.6667, 0.5833, 0.6667, 0.6667, 0.625, 0.6667, 0.625, 0.5833, 0.625, 0.5833, 0.625, 0.6667, 0.5833, 0.6667, 0.5833, 0.5833, 0.625, 0.5, 0.625, 0.5833, 0.5833, 0.5833, 0.5833, 0.5, 0.6667, 0.8889, 0.6458, 0.9236, 0.625, 0.8912, 0.625, 0.8364, 0.625, 1.0, 0.6042, 0.9236, 0.625, 0.8912, 0.6458, 0.9236, 0.5833, 0.8889, 0.625, 0.8364, 0.625, 0.8912, 0.6042, 0.9236, 0.625, 0.0, 0.6458, 0.07639, 0.625, 0.1088, 0.6042, 0.07639, 0.6667, 0.1111, 0.625, 0.1636, 0.625, 0.1088, 0.6458, 0.07639, 0.5833, 0.1111, 0.6042, 0.07639, 0.625, 0.1088, 0.625, 0.1636, 0.6667, 0.3333, 0.6667, 0.4167, 0.625, 0.4167, 0.625, 0.3333, 0.6667, 0.4167, 0.6667, 0.5, 0.625, 0.5, 0.625, 0.4167, 0.625, 0.4167, 0.625, 0.5, 0.5833, 0.5, 0.5833, 0.4167, 0.625, 0.3333, 0.625, 0.4167, 0.5833, 0.4167, 0.5833, 0.3333, 0.6667, 0.6667, 0.6667, 0.7542, 0.625, 0.7515, 0.625, 0.6667, 0.6667, 0.7542, 0.6667, 0.8889, 0.625, 0.8364, 0.625, 0.7515, 0.625, 0.7515, 0.625, 0.8364, 0.5833, 0.8889, 0.5833, 0.7542, 0.625, 0.6667, 0.625, 0.7515, 0.5833, 0.7542, 0.5833, 0.6667, 0.5833, 0.5, 0.5833, 0.5833, 0.5417, 0.5833, 0.5417, 0.5, 0.5833, 0.5833, 0.5833, 0.6667, 0.5417, 0.6667, 0.5417, 0.5833, 0.5417, 0.5833, 0.5417, 0.6667, 0.5, 0.6667, 0.5, 0.5833, 0.5417, 0.5, 0.5417, 0.5833, 0.5, 0.5833, 0.5, 0.5, 0.5833, 0.8889, 0.5625, 0.9236, 0.5417, 0.8912, 0.5417, 0.8364, 0.5417, 1.0, 0.5208, 0.9236, 0.5417, 0.8912, 0.5625, 0.9236, 0.5, 0.8889, 0.5417, 0.8364, 0.5417, 0.8912, 0.5208, 0.9236, 0.5417, 0.0, 0.5625, 0.07639, 0.5417, 0.1088, 0.5208, 0.07639, 0.5833, 0.1111, 0.5417, 0.1636, 0.5417, 0.1088, 0.5625, 0.07639, 0.5, 0.1111, 0.5208, 0.07639, 0.5417, 0.1088, 0.5417, 0.1636, 0.5833, 0.3333, 0.5833, 0.4167, 0.5417, 0.4167, 0.5417, 0.3333, 0.5833, 0.4167, 0.5833, 0.5, 0.5417, 0.5, 0.5417, 0.4167, 0.5417, 0.4167, 0.5417, 0.5, 0.5, 0.5, 0.5, 0.4167, 0.5417, 0.3333, 0.5417, 0.4167, 0.5, 0.4167, 0.5, 0.3333, 0.5833, 0.6667, 0.5833, 0.7542, 0.5417, 0.7515, 0.5417, 0.6667, 0.5833, 0.7542, 0.5833, 0.8889, 0.5417, 0.8364, 0.5417, 0.7515, 0.5417, 0.7515, 0.5417, 0.8364, 0.5, 0.8889, 0.5, 0.7542, 0.5417, 0.6667, 0.5417, 0.7515, 0.5, 0.7542, 0.5, 0.6667, 0.5833, 0.1111, 0.5833, 0.2458, 0.5417, 0.2485, 0.5417, 0.1636, 0.5833, 0.2458, 0.5833, 0.3333, 0.5417, 0.3333, 0.5417, 0.2485, 0.5417, 0.2485, 0.5417, 0.3333, 0.5, 0.3333, 0.5, 0.2458, 0.5417, 0.1636, 0.5417, 0.2485, 0.5, 0.2458, 0.5, 0.1111, 0.5, 0.8889, 0.4792, 0.9236, 0.4583, 0.8912, 0.4583, 0.8364, 0.4583, 1.0, 0.4375, 0.9236, 0.4583, 0.8912, 0.4792, 0.9236, 0.4167, 0.8889, 0.4583, 0.8364, 0.4583, 0.8912, 0.4375, 0.9236, 0.4583, 0.0, 0.4792, 0.07639, 0.4583, 0.1088, 0.4375, 0.07639, 0.5, 0.1111, 0.4583, 0.1636, 0.4583, 0.1088, 0.4792, 0.07639, 0.4167, 0.1111, 0.4375, 0.07639, 0.4583, 0.1088, 0.4583, 0.1636, 0.5, 0.3333, 0.5, 0.4167, 0.4583, 0.4167, 0.4583, 0.3333, 0.5, 0.4167, 0.5, 0.5, 0.4583, 0.5, 0.4583, 0.4167, 0.4583, 0.4167, 0.4583, 0.5, 0.4167, 0.5, 0.4167, 0.4167, 0.4583, 0.3333, 0.4583, 0.4167, 0.4167, 0.4167, 0.4167, 0.3333, 0.5, 0.6667, 0.5, 0.7542, 0.4583, 0.7515, 0.4583, 0.6667, 0.5, 0.7542, 0.5, 0.8889, 0.4583, 0.8364, 0.4583, 0.7515, 0.4583, 0.7515, 0.4583, 0.8364, 0.4167, 0.8889, 0.4167, 0.7542, 0.4583, 0.6667, 0.4583, 0.7515, 0.4167, 0.7542, 0.4167, 0.6667, 0.5, 0.1111, 0.5, 0.2458, 0.4583, 0.2485, 0.4583, 0.1636, 0.5, 0.2458, 0.5, 0.3333, 0.4583, 0.3333, 0.4583, 0.2485, 0.4583, 0.2485, 0.4583, 0.3333, 0.4167, 0.3333, 0.4167, 0.2458, 0.4583, 0.1636, 0.4583, 0.2485, 0.4167, 0.2458, 0.4167, 0.1111, 0.5, 0.5, 0.5, 0.5833, 0.4583, 0.5833, 0.4583, 0.5, 0.5, 0.5833, 0.5, 0.6667, 0.4583, 0.6667, 0.4583, 0.5833, 0.4583, 0.5833, 0.4583, 0.6667, 0.4167, 0.6667, 0.4167, 0.5833, 0.4583, 0.5, 0.4583, 0.5833, 0.4167, 0.5833, 0.4167, 0.5, 0.375, 0.0, 0.3958, 0.07639, 0.375, 0.1088, 0.3542, 0.07639, 0.4167, 0.1111, 0.375, 0.1636, 0.375, 0.1088, 0.3958, 0.07639, 0.3333, 0.1111, 0.3542, 0.07639, 0.375, 0.1088, 0.375, 0.1636, 0.4167, 0.3333, 0.4167, 0.4167, 0.375, 0.4167, 0.375, 0.3333, 0.4167, 0.4167, 0.4167, 0.5, 0.375, 0.5, 0.375, 0.4167, 0.375, 0.4167, 0.375, 0.5, 0.3333, 0.5, 0.3333, 0.4167, 0.375, 0.3333, 0.375, 0.4167, 0.3333, 0.4167, 0.3333, 0.3333, 0.4167, 0.6667, 0.4167, 0.7542, 0.375, 0.7515, 0.375, 0.6667, 0.4167, 0.7542, 0.4167, 0.8889, 0.375, 0.8364, 0.375, 0.7515, 0.375, 0.7515, 0.375, 0.8364, 0.3333, 0.8889, 0.3333, 0.7542, 0.375, 0.6667, 0.375, 0.7515, 0.3333, 0.7542, 0.3333, 0.6667, 0.4167, 0.1111, 0.4167, 0.2458, 0.375, 0.2485, 0.375, 0.1636, 0.4167, 0.2458, 0.4167, 0.3333, 0.375, 0.3333, 0.375, 0.2485, 0.375, 0.2485, 0.375, 0.3333, 0.3333, 0.3333, 0.3333, 0.2458, 0.375, 0.1636, 0.375, 0.2485, 0.3333, 0.2458, 0.3333, 0.1111, 0.4167, 0.5, 0.4167, 0.5833, 0.375, 0.5833, 0.375, 0.5, 0.4167, 0.5833, 0.4167, 0.6667, 0.375, 0.6667, 0.375, 0.5833, 0.375, 0.5833, 0.375, 0.6667, 0.3333, 0.6667, 0.3333, 0.5833, 0.375, 0.5, 0.375, 0.5833, 0.3333, 0.5833, 0.3333, 0.5, 0.4167, 0.8889, 0.3958, 0.9236, 0.375, 0.8912, 0.375, 0.8364, 0.375, 1.0, 0.3542, 0.9236, 0.375, 0.8912, 0.3958, 0.9236, 0.3333, 0.8889, 0.375, 0.8364, 0.375, 0.8912, 0.3542, 0.9236, 0.2917, 0.0, 0.3125, 0.07639, 0.2917, 0.1088, 0.2708, 0.07639, 0.3333, 0.1111, 0.2917, 0.1636, 0.2917, 0.1088, 0.3125, 0.07639, 0.25, 0.1111, 0.2708, 0.07639, 0.2917, 0.1088, 0.2917, 0.1636, 0.3333, 0.3333, 0.3333, 0.4167, 0.2917, 0.4167, 0.2917, 0.3333, 0.3333, 0.4167, 0.3333, 0.5, 0.2917, 0.5, 0.2917, 0.4167, 0.2917, 0.4167, 0.2917, 0.5, 0.25, 0.5, 0.25, 0.4167, 0.2917, 0.3333, 0.2917, 0.4167, 0.25, 0.4167, 0.25, 0.3333, 0.3333, 0.6667, 0.3333, 0.7542, 0.2917, 0.7515, 0.2917, 0.6667, 0.3333, 0.7542, 0.3333, 0.8889, 0.2917, 0.8364, 0.2917, 0.7515, 0.2917, 0.7515, 0.2917, 0.8364, 0.25, 0.8889, 0.25, 0.7542, 0.2917, 0.6667, 0.2917, 0.7515, 0.25, 0.7542, 0.25, 0.6667, 0.3333, 0.1111, 0.3333, 0.2458, 0.2917, 0.2485, 0.2917, 0.1636, 0.3333, 0.2458, 0.3333, 0.3333, 0.2917, 0.3333, 0.2917, 0.2485, 0.2917, 0.2485, 0.2917, 0.3333, 0.25, 0.3333, 0.25, 0.2458, 0.2917, 0.1636, 0.2917, 0.2485, 0.25, 0.2458, 0.25, 0.1111, 0.3333, 0.5, 0.3333, 0.5833, 0.2917, 0.5833, 0.2917, 0.5, 0.3333, 0.5833, 0.3333, 0.6667, 0.2917, 0.6667, 0.2917, 0.5833, 0.2917, 0.5833, 0.2917, 0.6667, 0.25, 0.6667, 0.25, 0.5833, 0.2917, 0.5, 0.2917, 0.5833, 0.25, 0.5833, 0.25, 0.5, 0.3333, 0.8889, 0.3125, 0.9236, 0.2917, 0.8912, 0.2917, 0.8364, 0.2917, 1.0, 0.2708, 0.9236, 0.2917, 0.8912, 0.3125, 0.9236, 0.25, 0.8889, 0.2917, 0.8364, 0.2917, 0.8912, 0.2708, 0.9236, 0.2083, 0.0, 0.2292, 0.07639, 0.2083, 0.1088, 0.1875, 0.07639, 0.25, 0.1111, 0.2083, 0.1636, 0.2083, 0.1088, 0.2292, 0.07639, 0.1667, 0.1111, 0.1875, 0.07639, 0.2083, 0.1088, 0.2083, 0.1636, 0.25, 0.3333, 0.25, 0.4167, 0.2083, 0.4167, 0.2083, 0.3333, 0.25, 0.4167, 0.25, 0.5, 0.2083, 0.5, 0.2083, 0.4167, 0.2083, 0.4167, 0.2083, 0.5, 0.1667, 0.5, 0.1667, 0.4167, 0.2083, 0.3333, 0.2083, 0.4167, 0.1667, 0.4167, 0.1667, 0.3333, 0.25, 0.6667, 0.25, 0.7542, 0.2083, 0.7515, 0.2083, 0.6667, 0.25, 0.7542, 0.25, 0.8889, 0.2083, 0.8364, 0.2083, 0.7515, 0.2083, 0.7515, 0.2083, 0.8364, 0.1667, 0.8889, 0.1667, 0.7542, 0.2083, 0.6667, 0.2083, 0.7515, 0.1667, 0.7542, 0.1667, 0.6667, 0.25, 0.1111, 0.25, 0.2458, 0.2083, 0.2485, 0.2083, 0.1636, 0.25, 0.2458, 0.25, 0.3333, 0.2083, 0.3333, 0.2083, 0.2485, 0.2083, 0.2485, 0.2083, 0.3333, 0.1667, 0.3333, 0.1667, 0.2458, 0.2083, 0.1636, 0.2083, 0.2485, 0.1667, 0.2458, 0.1667, 0.1111, 0.25, 0.5, 0.25, 0.5833, 0.2083, 0.5833, 0.2083, 0.5, 0.25, 0.5833, 0.25, 0.6667, 0.2083, 0.6667, 0.2083, 0.5833, 0.2083, 0.5833, 0.2083, 0.6667, 0.1667, 0.6667, 0.1667, 0.5833, 0.2083, 0.5, 0.2083, 0.5833, 0.1667, 0.5833, 0.1667, 0.5, 0.25, 0.8889, 0.2292, 0.9236, 0.2083, 0.8912, 0.2083, 0.8364, 0.2083, 1.0, 0.1875, 0.9236, 0.2083, 0.8912, 0.2292, 0.9236, 0.1667, 0.8889, 0.2083, 0.8364, 0.2083, 0.8912, 0.1875, 0.9236, 0.1667, 0.3333, 0.1667, 0.4167, 0.125, 0.4167, 0.125, 0.3333, 0.1667, 0.4167, 0.1667, 0.5, 0.125, 0.5, 0.125, 0.4167, 0.125, 0.4167, 0.125, 0.5, 0.08333, 0.5, 0.08333, 0.4167, 0.125, 0.3333, 0.125, 0.4167, 0.08333, 0.4167, 0.08333, 0.3333, 0.1667, 0.6667, 0.1667, 0.7542, 0.125, 0.7515, 0.125, 0.6667, 0.1667, 0.7542, 0.1667, 0.8889, 0.125, 0.8364, 0.125, 0.7515, 0.125, 0.7515, 0.125, 0.8364, 0.08333, 0.8889, 0.08333, 0.7542, 0.125, 0.6667, 0.125, 0.7515, 0.08333, 0.7542, 0.08333, 0.6667, 0.1667, 0.1111, 0.1667, 0.2458, 0.125, 0.2485, 0.125, 0.1636, 0.1667, 0.2458, 0.1667, 0.3333, 0.125, 0.3333, 0.125, 0.2485, 0.125, 0.2485, 0.125, 0.3333, 0.08333, 0.3333, 0.08333, 0.2458, 0.125, 0.1636, 0.125, 0.2485, 0.08333, 0.2458, 0.08333, 0.1111, 0.1667, 0.5, 0.1667, 0.5833, 0.125, 0.5833, 0.125, 0.5, 0.1667, 0.5833, 0.1667, 0.6667, 0.125, 0.6667, 0.125, 0.5833, 0.125, 0.5833, 0.125, 0.6667, 0.08333, 0.6667, 0.08333, 0.5833, 0.125, 0.5, 0.125, 0.5833, 0.08333, 0.5833, 0.08333, 0.5, 0.1667, 0.8889, 0.1458, 0.9236, 0.125, 0.8912, 0.125, 0.8364, 0.125, 1.0, 0.1042, 0.9236, 0.125, 0.8912, 0.1458, 0.9236, 0.08333, 0.8889, 0.125, 0.8364, 0.125, 0.8912, 0.1042, 0.9236, 0.125, 0.0, 0.1458, 0.07639, 0.125, 0.1088, 0.1042, 0.07639, 0.1667, 0.1111, 0.125, 0.1636, 0.125, 0.1088, 0.1458, 0.07639, 0.08333, 0.1111, 0.1042, 0.07639, 0.125, 0.1088, 0.125, 0.1636, 0.08333, 0.6667, 0.08333, 0.7542, 0.04181, 0.7504, 0.04167, 0.6667, 0.08333, 0.7542, 0.08333, 0.8889, 0.04225, 0.8318, 0.04181, 0.7504, 0.04181, 0.7504, 0.04225, 0.8318, 0.006944, 0.8333, 0.0008681, 0.75, 0.04167, 0.6667, 0.04181, 0.7504, 0.0008681, 0.75, 0.0, 0.6667, 0.08333, 0.1111, 0.08333, 0.2458, 0.04181, 0.2496, 0.04225, 0.1682, 0.08333, 0.2458, 0.08333, 0.3333, 0.04167, 0.3333, 0.04181, 0.2496, 0.04181, 0.2496, 0.04167, 0.3333, 0.0, 0.3333, 0.0008681, 0.25, 0.04225, 0.1682, 0.04181, 0.2496, 0.0008681, 0.25, 0.006944, 0.1667, 0.08333, 0.5, 0.08333, 0.5833, 0.04167, 0.5833, 0.04167, 0.5, 0.08333, 0.5833, 0.08333, 0.6667, 0.04167, 0.6667, 0.04167, 0.5833, 0.04167, 0.5833, 0.04167, 0.6667, 0.0, 0.6667, 0.0, 0.5833, 0.04167, 0.5, 0.04167, 0.5833, 0.0, 0.5833, 0.0, 0.5, 0.08333, 0.8889, 0.0625, 0.9236, 0.04188, 0.8895, 0.04225, 0.8318, 0.04167, 1.0, 0.0217, 0.9167, 0.04188, 0.8895, 0.0625, 0.9236, 0.006944, 0.8333, 0.04225, 0.8318, 0.04188, 0.8895, 0.0217, 0.9167, 0.04167, 0.0, 0.0625, 0.07639, 0.04188, 0.1105, 0.0217, 0.08333, 0.08333, 0.1111, 0.04225, 0.1682, 0.04188, 0.1105, 0.0625, 0.07639, 0.006944, 0.1667, 0.0217, 0.08333, 0.04188, 0.1105, 0.04225, 0.1682, 0.08333, 0.3333, 0.08333, 0.4167, 0.04167, 0.4167, 0.04167, 0.3333, 0.08333, 0.4167, 0.08333, 0.5, 0.04167, 0.5, 0.04167, 0.4167, 0.04167, 0.4167, 0.04167, 0.5, 0.0, 0.5, 0.0, 0.4167, 0.04167, 0.3333, 0.04167, 0.4167, 0.0, 0.4167, 0.0, 0.3333, 0.9931, 0.1667, 0.9991, 0.25, 0.9582, 0.2496, 0.9578, 0.1682, 0.9991, 0.25, 1.0, 0.3333, 0.9583, 0.3333, 0.9582, 0.2496, 0.9582, 0.2496, 0.9583, 0.3333, 0.9167, 0.3333, 0.9167, 0.2458, 0.9578, 0.1682, 0.9582, 0.2496, 0.9167, 0.2458, 0.9167, 0.1111, 1.0, 0.5, 1.0, 0.5833, 0.9583, 0.5833, 0.9583, 0.5, 1.0, 0.5833, 1.0, 0.6667, 0.9583, 0.6667, 0.9583, 0.5833, 0.9583, 0.5833, 0.9583, 0.6667, 0.9167, 0.6667, 0.9167, 0.5833, 0.9583, 0.5, 0.9583, 0.5833, 0.9167, 0.5833, 0.9167, 0.5, 0.9931, 0.8333, 0.9783, 0.9167, 0.9581, 0.8895, 0.9578, 0.8318, 0.9583, 1.0, 0.9375, 0.9236, 0.9581, 0.8895, 0.9783, 0.9167, 0.9167, 0.8889, 0.9578, 0.8318, 0.9581, 0.8895, 0.9375, 0.9236, 0.9583, 0.0, 0.9783, 0.08333, 0.9581, 0.1105, 0.9375, 0.07639, 0.9931, 0.1667, 0.9578, 0.1682, 0.9581, 0.1105, 0.9783, 0.08333, 0.9167, 0.1111, 0.9375, 0.07639, 0.9581, 0.1105, 0.9578, 0.1682, 1.0, 0.3333, 1.0, 0.4167, 0.9583, 0.4167, 0.9583, 0.3333, 1.0, 0.4167, 1.0, 0.5, 0.9583, 0.5, 0.9583, 0.4167, 0.9583, 0.4167, 0.9583, 0.5, 0.9167, 0.5, 0.9167, 0.4167, 0.9583, 0.3333, 0.9583, 0.4167, 0.9167, 0.4167, 0.9167, 0.3333, 1.0, 0.6667, 0.9991, 0.75, 0.9582, 0.7504, 0.9583, 0.6667, 0.9991, 0.75, 0.9931, 0.8333, 0.9578, 0.8318, 0.9582, 0.7504, 0.9582, 0.7504, 0.9578, 0.8318, 0.9167, 0.8889, 0.9167, 0.7542, 0.9583, 0.6667, 0.9582, 0.7504, 0.9167, 0.7542, 0.9167, 0.6667, 0.9167, 0.1111, 0.9167, 0.2458, 0.875, 0.2485, 0.875, 0.1636, 0.9167, 0.2458, 0.9167, 0.3333, 0.875, 0.3333, 0.875, 0.2485, 0.875, 0.2485, 0.875, 0.3333, 0.8333, 0.3333, 0.8333, 0.2458, 0.875, 0.1636, 0.875, 0.2485, 0.8333, 0.2458, 0.8333, 0.1111, 0.9167, 0.5, 0.9167, 0.5833, 0.875, 0.5833, 0.875, 0.5, 0.9167, 0.5833, 0.9167, 0.6667, 0.875, 0.6667, 0.875, 0.5833, 0.875, 0.5833, 0.875, 0.6667, 0.8333, 0.6667, 0.8333, 0.5833, 0.875, 0.5, 0.875, 0.5833, 0.8333, 0.5833, 0.8333, 0.5, 0.9167, 0.8889, 0.8958, 0.9236, 0.875, 0.8912, 0.875, 0.8364, 0.875, 1.0, 0.8542, 0.9236, 0.875, 0.8912, 0.8958, 0.9236, 0.8333, 0.8889, 0.875, 0.8364, 0.875, 0.8912, 0.8542, 0.9236, 0.875, 0.0, 0.8958, 0.07639, 0.875, 0.1088, 0.8542, 0.07639, 0.9167, 0.1111, 0.875, 0.1636, 0.875, 0.1088, 0.8958, 0.07639, 0.8333, 0.1111, 0.8542, 0.07639, 0.875, 0.1088, 0.875, 0.1636, 0.9167, 0.3333, 0.9167, 0.4167, 0.875, 0.4167, 0.875, 0.3333, 0.9167, 0.4167, 0.9167, 0.5, 0.875, 0.5, 0.875, 0.4167, 0.875, 0.4167, 0.875, 0.5, 0.8333, 0.5, 0.8333, 0.4167, 0.875, 0.3333, 0.875, 0.4167, 0.8333, 0.4167, 0.8333, 0.3333, 0.9167, 0.6667, 0.9167, 0.7542, 0.875, 0.7515, 0.875, 0.6667, 0.9167, 0.7542, 0.9167, 0.8889, 0.875, 0.8364, 0.875, 0.7515, 0.875, 0.7515, 0.875, 0.8364, 0.8333, 0.8889, 0.8333, 0.7542, 0.875, 0.6667, 0.875, 0.7515, 0.8333, 0.7542, 0.8333, 0.6667, 0.8333, 0.1111, 0.8333, 0.2458, 0.7917, 0.2485, 0.7917, 0.1636, 0.8333, 0.2458, 0.8333, 0.3333, 0.7917, 0.3333, 0.7917, 0.2485, 0.7917, 0.2485, 0.7917, 0.3333, 0.75, 0.3333, 0.75, 0.2458, 0.7917, 0.1636, 0.7917, 0.2485, 0.75, 0.2458, 0.75, 0.1111, 0.8333, 0.5, 0.8333, 0.5833, 0.7917, 0.5833, 0.7917, 0.5, 0.8333, 0.5833, 0.8333, 0.6667, 0.7917, 0.6667, 0.7917, 0.5833, 0.7917, 0.5833, 0.7917, 0.6667, 0.75, 0.6667, 0.75, 0.5833, 0.7917, 0.5, 0.7917, 0.5833, 0.75, 0.5833, 0.75, 0.5, 0.8333, 0.8889, 0.8125, 0.9236, 0.7917, 0.8912, 0.7917, 0.8364, 0.7917, 1.0, 0.7708, 0.9236, 0.7917, 0.8912, 0.8125, 0.9236, 0.75, 0.8889, 0.7917, 0.8364, 0.7917, 0.8912, 0.7708, 0.9236, 0.7917, 0.0, 0.8125, 0.07639, 0.7917, 0.1088, 0.7708, 0.07639, 0.8333, 0.1111, 0.7917, 0.1636, 0.7917, 0.1088, 0.8125, 0.07639, 0.75, 0.1111, 0.7708, 0.07639, 0.7917, 0.1088, 0.7917, 0.1636, 0.8333, 0.3333, 0.8333, 0.4167, 0.7917, 0.4167, 0.7917, 0.3333, 0.8333, 0.4167, 0.8333, 0.5, 0.7917, 0.5, 0.7917, 0.4167, 0.7917, 0.4167, 0.7917, 0.5, 0.75, 0.5, 0.75, 0.4167, 0.7917, 0.3333, 0.7917, 0.4167, 0.75, 0.4167, 0.75, 0.3333, 0.8333, 0.6667, 0.8333, 0.7542, 0.7917, 0.7515, 0.7917, 0.6667, 0.8333, 0.7542, 0.8333, 0.8889, 0.7917, 0.8364, 0.7917, 0.7515, 0.7917, 0.7515, 0.7917, 0.8364, 0.75, 0.8889, 0.75, 0.7542, 0.7917, 0.6667, 0.7917, 0.7515, 0.75, 0.7542, 0.75, 0.6667])
me_sphere_037.materials.append(mat_marble)
me_sphere_037.use_remesh_fix_poles = True
me_sphere_037.use_remesh_preserve_attributes = False
me_sphere_037.use_mirror_vertex_groups = False
me_sphere_037.update()
me_cube_003 = bpy.data.meshes.new('Cube.003')
me_cube_003.from_pydata([(-0.5, 2.012, -0.5), (-0.5, 2.012, 0.5), (9.5, 2.012, -0.5), (9.5, 2.012, 0.5), (-0.4004, -0.5, -0.4004), (-0.4004, -0.5, 0.4004), (9.4, -0.5, -0.4004), (9.4, -0.5, 0.4004), (9.5, -0.5, 0.5), (9.5, -0.5, -0.5), (-0.5, -0.5, -0.5), (-0.5, -0.5, 0.5), (9.4, 0.3406, 0.4004), (9.4, 0.3406, -0.4004), (-0.4004, 0.3406, -0.4004), (-0.4004, 0.3406, 0.4004)], [], [(0, 1, 3, 2), (2, 3, 8, 9), (7, 5, 15, 12), (10, 11, 1, 0), (2, 9, 10, 0), (8, 3, 1, 11), (7, 6, 9, 8), (6, 4, 10, 9), (5, 7, 8, 11), (4, 5, 11, 10), (13, 12, 15, 14), (6, 7, 12, 13), (5, 4, 14, 15), (4, 6, 13, 14)])
me_cube_003.polygons.foreach_set('material_index', [0, 0, 2, 0, 0, 0, 0, 0, 0, 0, 1, 0, 0, 0])
_uv = me_cube_003.uv_layers.new(name='UVMap')
_uv.uv.foreach_set('vector', [0.375, 0.0, 0.625, 0.0, 0.625, 0.25, 0.375, 0.25, 0.375, 0.25, 0.625, 0.25, 0.625, 0.5, 0.375, 0.5, 0.6001, 0.5249, 0.6001, 0.7251, 0.6001, 0.7251, 0.6001, 0.5249, 0.375, 0.75, 0.625, 0.75, 0.625, 1.0, 0.375, 1.0, 0.125, 0.5, 0.375, 0.5, 0.375, 0.75, 0.125, 0.75, 0.625, 0.5, 0.875, 0.5, 0.875, 0.75, 0.625, 0.75, 0.6001, 0.5249, 0.3999, 0.5249, 0.375, 0.5, 0.625, 0.5, 0.3999, 0.5249, 0.3999, 0.7251, 0.375, 0.75, 0.375, 0.5, 0.6001, 0.7251, 0.6001, 0.5249, 0.625, 0.5, 0.625, 0.75, 0.3999, 0.7251, 0.6001, 0.7251, 0.625, 0.75, 0.375, 0.75, 0.3999, 0.5249, 0.6001, 0.5249, 0.6001, 0.7251, 0.3999, 0.7251, 0.3999, 0.5249, 0.6001, 0.5249, 0.6001, 0.5249, 0.3999, 0.5249, 0.6001, 0.7251, 0.3999, 0.7251, 0.3999, 0.7251, 0.6001, 0.7251, 0.3999, 0.7251, 0.3999, 0.5249, 0.3999, 0.5249, 0.3999, 0.7251])
me_cube_003.materials.append(mat_beton_001)
me_cube_003.materials.append(mat_material_002)
me_cube_003.materials.append(mat_material_003)
me_cube_003.use_remesh_fix_poles = True
me_cube_003.use_remesh_preserve_attributes = False
me_cube_003.use_mirror_vertex_groups = False
me_cube_003.update()
me_plane_002 = bpy.data.meshes.new('Plane.002')
me_plane_002.from_pydata([(-0.4558, -0.5, 0.0), (0.4466, -0.5, 0.0), (-0.4558, 1.997, 0.0), (0.4466, 1.997, 0.0), (0.3259, -0.4993, 0.3574), (0.3259, 1.997, 0.3574)], [], [(4, 1, 3, 5), (0, 4, 5, 2), (4, 0, 1), (5, 3, 2)])
_uv = me_plane_002.uv_layers.new(name='UVMap')
_uv.uv.foreach_set('vector', [0.5, 0.0, 1.0, 0.0, 1.0, 1.0, 0.5, 1.0, 0.0, 0.0, 0.5, 0.0, 0.5, 1.0, 0.0, 1.0, 0.5, 0.0, 0.0, 0.0, 1.0, 0.0, 0.5, 1.0, 1.0, 1.0, 0.0, 1.0])
me_plane_002.materials.append(mat_roof_001)
me_plane_002.use_remesh_fix_poles = True
me_plane_002.use_remesh_preserve_attributes = False
me_plane_002.use_mirror_vertex_groups = False
me_plane_002.update()
me_cube = bpy.data.meshes.new('Cube')
me_cube.from_pydata([(-0.02903, 0.05502, -0.2575), (-0.02903, 0.05502, 0.2575), (-0.02903, 0.1131, -0.2575), (-0.02903, 0.1131, 0.2575), (0.02903, 0.05502, -0.2575), (0.02903, 0.05502, 0.2575), (0.02903, 0.1131, -0.2575), (0.02903, 0.1131, 0.2575)], [], [(0, 1, 3, 2), (2, 3, 7, 6), (6, 7, 5, 4), (4, 5, 1, 0), (2, 6, 4, 0), (7, 3, 1, 5)])
_uv = me_cube.uv_layers.new(name='UVMap')
_uv.uv.foreach_set('vector', [0.375, 0.0, 0.625, 0.0, 0.625, 0.25, 0.375, 0.25, 0.375, 0.25, 0.625, 0.25, 0.625, 0.5, 0.375, 0.5, 0.375, 0.5, 0.625, 0.5, 0.625, 0.75, 0.375, 0.75, 0.375, 0.75, 0.625, 0.75, 0.625, 1.0, 0.375, 1.0, 0.125, 0.5, 0.375, 0.5, 0.375, 0.75, 0.125, 0.75, 0.625, 0.5, 0.875, 0.5, 0.875, 0.75, 0.625, 0.75])
me_cube.use_remesh_fix_poles = True
me_cube.use_remesh_preserve_attributes = False
me_cube.use_mirror_vertex_groups = False
me_cube.update()
me_cube_004 = bpy.data.meshes.new('Cube.004')
me_cube_004.from_pydata([(-0.02903, -0.02903, -0.2575), (-0.02903, -0.02903, 0.2575), (-0.02903, 0.02903, -0.2575), (-0.02903, 0.02903, 0.2575), (0.02903, -0.02903, -0.2575), (0.02903, -0.02903, 0.2575), (0.02903, 0.02903, -0.2575), (0.02903, 0.02903, 0.2575)], [], [(0, 1, 3, 2), (2, 3, 7, 6), (6, 7, 5, 4), (4, 5, 1, 0), (2, 6, 4, 0), (7, 3, 1, 5)])
_uv = me_cube_004.uv_layers.new(name='UVMap')
_uv.uv.foreach_set('vector', [0.375, 0.0, 0.625, 0.0, 0.625, 0.25, 0.375, 0.25, 0.375, 0.25, 0.625, 0.25, 0.625, 0.5, 0.375, 0.5, 0.375, 0.5, 0.625, 0.5, 0.625, 0.75, 0.375, 0.75, 0.375, 0.75, 0.625, 0.75, 0.625, 1.0, 0.375, 1.0, 0.125, 0.5, 0.375, 0.5, 0.375, 0.75, 0.125, 0.75, 0.625, 0.5, 0.875, 0.5, 0.875, 0.75, 0.625, 0.75])
me_cube_004.materials.append(mat_brick)
me_cube_004.use_remesh_fix_poles = True
me_cube_004.use_remesh_preserve_attributes = False
me_cube_004.use_mirror_vertex_groups = False
me_cube_004.update()
me_cube_005 = bpy.data.meshes.new('Cube.005')
me_cube_005.from_pydata([(-0.02903, 0.05502, -0.2575), (-0.02903, 0.05502, 0.2575), (-0.02903, 0.1131, -0.2575), (-0.02903, 0.1131, 0.2575), (0.02903, 0.05502, -0.2575), (0.02903, 0.05502, 0.2575), (0.02903, 0.1131, -0.2575), (0.02903, 0.1131, 0.2575)], [], [(0, 1, 3, 2), (2, 3, 7, 6), (6, 7, 5, 4), (4, 5, 1, 0), (2, 6, 4, 0), (7, 3, 1, 5)])
_uv = me_cube_005.uv_layers.new(name='UVMap')
_uv.uv.foreach_set('vector', [0.375, 0.0, 0.625, 0.0, 0.625, 0.25, 0.375, 0.25, 0.375, 0.25, 0.625, 0.25, 0.625, 0.5, 0.375, 0.5, 0.375, 0.5, 0.625, 0.5, 0.625, 0.75, 0.375, 0.75, 0.375, 0.75, 0.625, 0.75, 0.625, 1.0, 0.375, 1.0, 0.125, 0.5, 0.375, 0.5, 0.375, 0.75, 0.125, 0.75, 0.625, 0.5, 0.875, 0.5, 0.875, 0.75, 0.625, 0.75])
me_cube_005.materials.append(mat_beton)
me_cube_005.use_remesh_fix_poles = True
me_cube_005.use_remesh_preserve_attributes = False
me_cube_005.use_mirror_vertex_groups = False
me_cube_005.update()

# ---- curves / text
txt_text_002 = bpy.data.curves.new('Text.002', 'FONT')
txt_text_002.dimensions = '2D'
txt_text_002.body = 'time [weeks]'
txt_text_002.use_path_clamp = True
txt_text_003 = bpy.data.curves.new('Text.003', 'FONT')
txt_text_003.dimensions = '2D'
txt_text_003.body = 'fraction [%]'
txt_text_003.use_path_clamp = True
txt_text = bpy.data.curves.new('Text', 'FONT')
txt_text.dimensions = '2D'
txt_text.body = 'day: 6'
txt_text.use_path_clamp = True
txt_text_001 = bpy.data.curves.new('Text.001', 'FONT')
txt_text_001.dimensions = '2D'
txt_text_001.body = 'infected: 49'
txt_text_001.use_path_clamp = True
txt_text_001.offset_x = -2.726
txt_text_001.offset_y = -0.3412
txt_hallo = bpy.data.curves.new('Hallo', 'FONT')
txt_hallo.dimensions = '2D'
txt_hallo.body = 'SuperStore'
txt_hallo.materials.append(mat_material)
txt_hallo.use_path_clamp = True
txt_hallo.extrude = 0.05

# ---- objects
ob_x_label = bpy.data.objects.new('x_label', txt_text_002)
ob_y_label = bpy.data.objects.new('y_label', txt_text_003)
ob_day_count = bpy.data.objects.new('day_count', txt_text)
ob_circle = bpy.data.objects.new('Circle', me_circle_005)
ob_n_infected = bpy.data.objects.new('n_infected', txt_text_001)
ob_light = bpy.data.objects.new('Light', light_light)
ob_camera = bpy.data.objects.new('Camera', cam_camera)
ob_house = bpy.data.objects.new('house', me_cube_001)
ob_factory = bpy.data.objects.new('factory', me_cube_002)
ob_roof = bpy.data.objects.new('roof', me_plane)
ob_chimney = bpy.data.objects.new('chimney', me_circle)
ob_chimney_001 = bpy.data.objects.new('chimney.001', me_circle_001)
ob_chimney_002 = bpy.data.objects.new('chimney.002', me_circle_002)
ob_chimney_003 = bpy.data.objects.new('chimney.003', me_circle_003)
ob_marble = bpy.data.objects.new('marble', me_sphere_037)
ob_store = bpy.data.objects.new('store', me_cube_003)
ob_roof_021 = bpy.data.objects.new('roof.021', me_plane_002)
ob_text = bpy.data.objects.new('Text', txt_hallo)
ob_cube = bpy.data.objects.new('Cube', me_cube)
ob_cube_001 = bpy.data.objects.new('Cube.001', me_cube_004)
ob_cube_002 = bpy.data.objects.new('Cube.002', me_cube_005)

# ---- transforms, parenting, visibility, modifiers, constraints
ob_x_label.location = (16.69, 0.0, 27.58)
ob_x_label.rotation_euler = (1.571, 0.0, 0.0)
ob_x_label.scale = (3.537, 3.537, 3.537)
ob_x_label.lineart.crease_threshold = 0.0
ob_y_label.location = (8.641, 5.96e-07, 36.54)
ob_y_label.rotation_euler = (1.571, -1.571, 0.0)
ob_y_label.scale = (3.537, 3.537, 3.537)
ob_y_label.lineart.crease_threshold = 0.0
ob_day_count.location = (-38.8, -6.381e-08, 43.98)
ob_day_count.rotation_euler = (1.571, 0.0, 0.0)
ob_day_count.scale = (6.934, 6.934, 6.934)
ob_day_count.lineart.crease_threshold = 0.0
ob_circle.location = (4.345e-05, 2.157e-06, 0.0)
ob_circle.scale = (1.159, 1.159, 0.6064)
ob_circle.lineart.crease_threshold = 0.0
_m = ob_circle.modifiers.new('Subdivision', 'SUBSURF')
_m.uv_smooth = 'PRESERVE_CORNERS'
_m.levels = 2
_m.show_only_control_edges = False
ob_n_infected.location = (-19.99, 2.868e-07, 35.96)
ob_n_infected.rotation_euler = (1.571, 0.0, 0.0)
ob_n_infected.scale = (6.934, 6.934, 6.934)
ob_n_infected.lineart.crease_threshold = 0.0
ob_light.location = (4.076, -5.841, 5.904)
ob_light.rotation_euler = (0.7854, 1.144, 0.0)
ob_light.lock_rotations_4d = False
ob_light.empty_display_type = 'ARROWS'
ob_light.color = (0.0, 0.0, 0.0, 0.0)
ob_light.lineart.crease_threshold = 0.0
ob_camera.location = (0.0, -240.0, 85.0)
ob_camera.rotation_euler = (1.274, 0.0, 0.0)
ob_camera.scale = (25.2, 25.2, 25.2)
ob_camera.lock_rotations_4d = False
ob_camera.empty_display_type = 'ARROWS'
ob_camera.color = (0.0, 0.0, 0.0, 0.0)
ob_camera.display_type = 'WIRE'
ob_camera.lineart.crease_threshold = 0.0
ob_house.location = (0.0, 0.0, 0.5)
ob_house.lineart.crease_threshold = 0.0
_m = ob_house.modifiers.new('Array.001', 'ARRAY')
_m.count = 6
_m.use_constant_offset = True
_m.constant_offset_displace = (0.0, 0.0, 1.0)
_m.use_relative_offset = False
ob_factory.location = (0.0, 0.0, 0.5)
ob_factory.lineart.crease_threshold = 0.0
_m = ob_factory.modifiers.new('Array.001', 'ARRAY')
_m.count = 3
_m.use_constant_offset = True
_m.constant_offset_displace = (0.0, 0.0, 1.0)
_m.use_relative_offset = False
ob_roof.parent = ob_factory
ob_roof.matrix_parent_inverse = Matrix(((1.0, -0.0, 0.0, -0.0), (-0.0, 1.0, -0.0, 0.0), (0.0, -0.0, 1.0, -0.5), (-0.0, 0.0, -0.0, 1.0)))
ob_roof.location = (0.0, 0.0, 3.0)
ob_roof.lineart.crease_threshold = 0.0
_m = ob_roof.modifiers.new('Array', 'ARRAY')
_m.count = 10
_m.use_constant_offset = True
_m.use_relative_offset = False
ob_chimney.parent = ob_factory
ob_chimney.matrix_parent_inverse = Matrix(((1.0, -0.0, 0.0, -0.0), (-0.0, 1.0, -0.0, 0.0), (0.0, -0.0, 1.0, -0.5), (-0.0, 0.0, -0.0, 1.0)))
ob_chimney.location = (0.5573, -0.2488, 0.0)
ob_chimney.lineart.crease_threshold = 0.0
_m = ob_chimney.modifiers.new('Solidify', 'SOLIDIFY')
_m.thickness = 0.04
_m.nonmanifold_merge_threshold = 0.0003
ob_chimney_001.parent = ob_factory
ob_chimney_001.matrix_parent_inverse = Matrix(((1.0, -0.0, 0.0, -0.0), (-0.0, 1.0, -0.0, 0.0), (0.0, -0.0, 1.0, -0.5), (-0.0, 0.0, -0.0, 1.0)))
ob_chimney_001.location = (4.291, -0.7972, 0.0)
ob_chimney_001.lineart.crease_threshold = 0.0
_m = ob_chimney_001.modifiers.new('Solidify', 'SOLIDIFY')
_m.thickness = 0.04
_m.nonmanifold_merge_threshold = 0.0003
ob_chimney_002.parent = ob_factory
ob_chimney_002.matrix_parent_inverse = Matrix(((1.0, -0.0, 0.0, -0.0), (-0.0, 1.0, -0.0, 0.0), (0.0, -0.0, 1.0, -0.5), (-0.0, 0.0, -0.0, 1.0)))
ob_chimney_002.location = (2.378, -0.1111, -1.49e-08)
ob_chimney_002.lineart.crease_threshold = 0.0
_m = ob_chimney_002.modifiers.new('Solidify', 'SOLIDIFY')
_m.thickness = 0.04
_m.nonmanifold_merge_threshold = 0.0003
ob_chimney_003.parent = ob_factory
ob_chimney_003.matrix_parent_inverse = Matrix(((1.0, -0.0, 0.0, -0.0), (-0.0, 1.0, -0.0, 0.0), (0.0, -0.0, 1.0, -0.5), (-0.0, 0.0, -0.0, 1.0)))
ob_chimney_003.location = (6.946, -0.5806, 1.49e-08)
ob_chimney_003.lineart.crease_threshold = 0.0
_m = ob_chimney_003.modifiers.new('Solidify', 'SOLIDIFY')
_m.thickness = 0.04
_m.nonmanifold_merge_threshold = 0.0003
ob_marble.location = (0.0, 0.0, 0.0)
ob_marble.lineart.crease_threshold = 0.0
ob_store.location = (0.0, 0.0, 0.5)
ob_store.lineart.crease_threshold = 0.0
ob_roof_021.parent = ob_store
ob_roof_021.matrix_parent_inverse = Matrix(((1.0, -0.0, 0.0, -0.0), (-0.0, 1.0, -0.0, 0.0), (0.0, -0.0, 1.0, -0.5), (-0.0, 0.0, -0.0, 1.0)))
ob_roof_021.location = (0.0, 0.0, 1.0)
ob_roof_021.lineart.crease_threshold = 0.0
_m = ob_roof_021.modifiers.new('Array', 'ARRAY')
_m.count = 10
_m.use_constant_offset = True
_m.use_relative_offset = False
ob_text.parent = ob_store
ob_text.matrix_parent_inverse = Matrix(((1.0, -0.0, 0.0, -0.0), (-0.0, 1.0, -0.0, 0.0), (0.0, -0.0, 1.0, -0.5), (-0.0, 0.0, -0.0, 1.0)))
ob_text.location = (0.7739, -0.2793, 1.302)
ob_text.rotation_euler = (1.571, -0.0, 0.0)
ob_text.lineart.crease_threshold = 0.0
ob_cube.parent = ob_store
ob_cube.matrix_parent_inverse = Matrix(((1.0, -0.0, 0.0, -0.0), (-0.0, 1.0, -0.0, 0.0), (0.0, -0.0, 1.0, -0.5), (-0.0, 0.0, -0.0, 1.0)))
ob_cube.location = (0.5, -0.5, 0.5)
ob_cube.scale = (1.0, 1.0, 1.698)
ob_cube.lineart.crease_threshold = 0.0
_m = ob_cube.modifiers.new('Array', 'ARRAY')
_m.count = 9
_m.use_constant_offset = True
_m.use_relative_offset = False
ob_cube_001.parent = ob_factory
ob_cube_001.matrix_parent_inverse = Matrix(((1.0, -0.0, 0.0, -0.0), (-0.0, 1.0, -0.0, 0.0), (0.0, -0.0, 1.0, -0.5), (-0.0, 0.0, -0.0, 1.0)))
ob_cube_001.location = (0.5, -0.416, 0.5)
ob_cube_001.scale = (1.0, 1.0, 1.698)
ob_cube_001.lineart.crease_threshold = 0.0
_m = ob_cube_001.modifiers.new('Array', 'ARRAY')
_m.count = 9
_m.use_constant_offset = True
_m.use_relative_offset = False
_m = ob_cube_001.modifiers.new('Array.001', 'ARRAY')
_m.count = 3
_m.use_constant_offset = True
_m.constant_offset_displace = (0.0, 0.0, 0.59)
_m.use_relative_offset = False
ob_cube_002.parent = ob_house
ob_cube_002.matrix_parent_inverse = Matrix(((1.0, -0.0, 0.0, -0.0), (-0.0, 1.0, -0.0, 0.0), (0.0, -0.0, 1.0, -0.5), (-0.0, 0.0, -0.0, 1.0)))
ob_cube_002.location = (0.5, -0.5, 0.5)
ob_cube_002.scale = (1.0, 1.0, 1.698)
ob_cube_002.lineart.crease_threshold = 0.0
_m = ob_cube_002.modifiers.new('Array', 'ARRAY')
_m.count = 3
_m.use_constant_offset = True
_m.use_relative_offset = False
_m = ob_cube_002.modifiers.new('Array.001', 'ARRAY')
_m.count = 6
_m.use_constant_offset = True
_m.constant_offset_displace = (0.0, 0.0, 0.59)
_m.use_relative_offset = False

# ---- collection membership
scene.collection.objects.link(ob_x_label)
scene.collection.objects.link(ob_y_label)
col_environement.objects.link(ob_day_count)
col_environement.objects.link(ob_circle)
col_environement.objects.link(ob_n_infected)
col_collection.objects.link(ob_light)
col_collection.objects.link(ob_camera)
col_object_stash.objects.link(ob_house)
col_object_stash.objects.link(ob_factory)
col_object_stash.objects.link(ob_roof)
col_object_stash.objects.link(ob_chimney)
col_object_stash.objects.link(ob_chimney_001)
col_object_stash.objects.link(ob_chimney_002)
col_object_stash.objects.link(ob_chimney_003)
col_object_stash.objects.link(ob_marble)
col_object_stash.objects.link(ob_store)
col_object_stash.objects.link(ob_roof_021)
col_object_stash.objects.link(ob_text)
col_object_stash.objects.link(ob_cube)
col_object_stash.objects.link(ob_cube_001)
col_object_stash.objects.link(ob_cube_002)
def _layer_coll(name, lc=None):
    lc = lc or bpy.context.view_layer.layer_collection
    for c in lc.children:
        if c.name == name: return c
        r = _layer_coll(name, c)
        if r: return r
_layer_coll('object_stash').exclude = True

# ---- scene / render settings (as saved in the file)
scene.camera = ob_camera
scene.frame_start = 0; scene.frame_end = 6000; scene.frame_set(732)
scene.render.engine = 'BLENDER_EEVEE_NEXT'
scene.render.fps = 30
scene.render.fps_base = 1.001
scene.render.film_transparent = True
scene.cycles.use_denoising = False
scene.cycles.samples = 16
scene.cycles.sampling_pattern = 'TABULATED_SOBOL'
scene.cycles.use_adaptive_sampling = False
scene.cycles.use_light_tree = False
scene.cycles.caustics_reflective = False
scene.cycles.caustics_refractive = False
scene.eevee.taa_samples = 64
scene.eevee.use_gtao = True
scene.view_settings.view_transform = 'Filmic'
bpy.context.view_layer.update()
